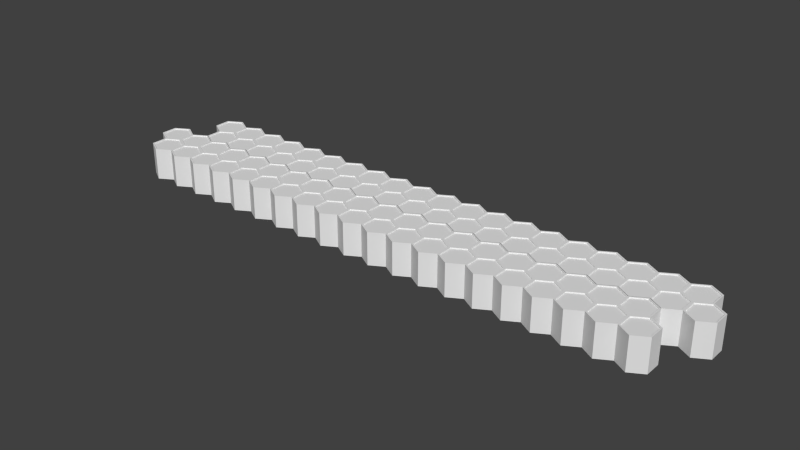 # Source: Platform.blend  (saved by Blender 2.71.0; exported with 4.5.12 LTS)
import bpy
from mathutils import Matrix  # noqa: F401  (used for matrix-valued properties, if any)

bpy.ops.wm.read_factory_settings(use_empty=True)
scene = bpy.context.scene
scene.name = 'Scene'

# ---- collections
col_collection_1 = bpy.data.collections.new('Collection 1'); scene.collection.children.link(col_collection_1)

# ---- world
world_world = bpy.data.worlds.new('World'); scene.world = world_world
world_world.color = (0.05088, 0.05088, 0.05088)
world_world.use_sun_shadow = False
world_world.sun_shadow_jitter_overblur = 0.0
world_world.cycles.sampling_method = 'MANUAL'
world_world.cycles.sample_map_resolution = 256

# ---- meshes
me_mesh_platform = bpy.data.meshes.new('mesh_platform')
me_mesh_platform.from_pydata([(-24.04, 4.86, -2.225), (-24.04, 4.86, 0.7747), (-22.74, 4.11, -2.225), (-22.74, 4.11, 0.7747), (-22.74, 2.61, -2.225), (-22.74, 2.61, 0.7747), (-24.04, 1.86, -2.225), (-24.04, 1.86, 0.7747), (-25.34, 2.61, -2.225), (-25.34, 2.61, 0.7747), (-25.34, 4.11, -2.225), (-25.34, 4.11, 0.7747), (-24.04, 4.718, 0.7747), (-22.87, 4.039, 0.7747), (-22.87, 2.681, 0.7747), (-24.04, 2.002, 0.7747), (-25.22, 2.681, 0.7747), (-25.22, 4.039, 0.7747), (-24.04, 4.718, 0.6758), (-22.87, 4.039, 0.6758), (-22.87, 2.681, 0.6758), (-24.04, 2.002, 0.6758), (-25.22, 2.681, 0.6758), (-25.22, 4.039, 0.6758), (-21.44, 4.86, -2.225), (-21.44, 4.86, 0.7747), (-20.14, 4.11, -2.225), (-20.14, 4.11, 0.7747), (-20.14, 2.61, -2.225), (-20.14, 2.61, 0.7747), (-21.44, 1.86, -2.225), (-21.44, 1.86, 0.7747), (-22.74, 2.61, -2.225), (-22.74, 2.61, 0.7747), (-22.74, 4.11, -2.225), (-22.74, 4.11, 0.7747), (-21.44, 4.718, 0.7747), (-20.27, 4.039, 0.7747), (-20.27, 2.681, 0.7747), (-21.44, 2.002, 0.7747), (-22.62, 2.681, 0.7747), (-22.62, 4.039, 0.7747), (-21.44, 4.718, 0.6758), (-20.27, 4.039, 0.6758), (-20.27, 2.681, 0.6758), (-21.44, 2.002, 0.6758), (-22.62, 2.681, 0.6758), (-22.62, 4.039, 0.6758), (-18.85, 4.86, -2.225), (-18.85, 4.86, 0.7747), (-17.55, 4.11, -2.225), (-17.55, 4.11, 0.7747), (-17.55, 2.61, -2.225), (-17.55, 2.61, 0.7747), (-18.85, 1.86, -2.225), (-18.85, 1.86, 0.7747), (-20.14, 2.61, -2.225), (-20.14, 2.61, 0.7747), (-20.14, 4.11, -2.225), (-20.14, 4.11, 0.7747), (-18.85, 4.718, 0.7747), (-17.67, 4.039, 0.7747), (-17.67, 2.681, 0.7747), (-18.85, 2.002, 0.7747), (-20.02, 2.681, 0.7747), (-20.02, 4.039, 0.7747), (-18.85, 4.718, 0.6758), (-17.67, 4.039, 0.6758), (-17.67, 2.681, 0.6758), (-18.85, 2.002, 0.6758), (-20.02, 2.681, 0.6758), (-20.02, 4.039, 0.6758), (-16.25, 4.86, -2.225), (-16.25, 4.86, 0.7747), (-14.95, 4.11, -2.225), (-14.95, 4.11, 0.7747), (-14.95, 2.61, -2.225), (-14.95, 2.61, 0.7747), (-16.25, 1.86, -2.225), (-16.25, 1.86, 0.7747), (-17.55, 2.61, -2.225), (-17.55, 2.61, 0.7747), (-17.55, 4.11, -2.225), (-17.55, 4.11, 0.7747), (-16.25, 4.718, 0.7747), (-15.07, 4.039, 0.7747), (-15.07, 2.681, 0.7747), (-16.25, 2.002, 0.7747), (-17.42, 2.681, 0.7747), (-17.42, 4.039, 0.7747), (-16.25, 4.718, 0.6758), (-15.07, 4.039, 0.6758), (-15.07, 2.681, 0.6758), (-16.25, 2.002, 0.6758), (-17.42, 2.681, 0.6758), (-17.42, 4.039, 0.6758), (-13.65, 4.86, -2.225), (-13.65, 4.86, 0.7747), (-12.35, 4.11, -2.225), (-12.35, 4.11, 0.7747), (-12.35, 2.61, -2.225), (-12.35, 2.61, 0.7747), (-13.65, 1.86, -2.225), (-13.65, 1.86, 0.7747), (-14.95, 2.61, -2.225), (-14.95, 2.61, 0.7747), (-14.95, 4.11, -2.225), (-14.95, 4.11, 0.7747), (-13.65, 4.718, 0.7747), (-12.47, 4.039, 0.7747), (-12.47, 2.681, 0.7747), (-13.65, 2.002, 0.7747), (-14.82, 2.681, 0.7747), (-14.82, 4.039, 0.7747), (-13.65, 4.718, 0.6758), (-12.47, 4.039, 0.6758), (-12.47, 2.681, 0.6758), (-13.65, 2.002, 0.6758), (-14.82, 2.681, 0.6758), (-14.82, 4.039, 0.6758), (-11.05, 4.86, -2.225), (-11.05, 4.86, 0.7747), (-9.752, 4.11, -2.225), (-9.752, 4.11, 0.7747), (-9.752, 2.61, -2.225), (-9.752, 2.61, 0.7747), (-11.05, 1.86, -2.225), (-11.05, 1.86, 0.7747), (-12.35, 2.61, -2.225), (-12.35, 2.61, 0.7747), (-12.35, 4.11, -2.225), (-12.35, 4.11, 0.7747), (-11.05, 4.718, 0.7747), (-9.875, 4.039, 0.7747), (-9.875, 2.681, 0.7747), (-11.05, 2.002, 0.7747), (-12.23, 2.681, 0.7747), (-12.23, 4.039, 0.7747), (-11.05, 4.718, 0.6758), (-9.875, 4.039, 0.6758), (-9.875, 2.681, 0.6758), (-11.05, 2.002, 0.6758), (-12.23, 2.681, 0.6758), (-12.23, 4.039, 0.6758), (-8.453, 4.86, -2.225), (-8.453, 4.86, 0.7747), (-7.154, 4.11, -2.225), (-7.154, 4.11, 0.7747), (-7.154, 2.61, -2.225), (-7.154, 2.61, 0.7747), (-8.453, 1.86, -2.225), (-8.453, 1.86, 0.7747), (-9.752, 2.61, -2.225), (-9.752, 2.61, 0.7747), (-9.752, 4.11, -2.225), (-9.752, 4.11, 0.7747), (-8.453, 4.718, 0.7747), (-7.277, 4.039, 0.7747), (-7.277, 2.681, 0.7747), (-8.453, 2.002, 0.7747), (-9.629, 2.681, 0.7747), (-9.629, 4.039, 0.7747), (-8.453, 4.718, 0.6758), (-7.277, 4.039, 0.6758), (-7.277, 2.681, 0.6758), (-8.453, 2.002, 0.6758), (-9.629, 2.681, 0.6758), (-9.629, 4.039, 0.6758), (-5.855, 4.86, -2.225), (-5.855, 4.86, 0.7747), (-4.556, 4.11, -2.225), (-4.556, 4.11, 0.7747), (-4.556, 2.61, -2.225), (-4.556, 2.61, 0.7747), (-5.855, 1.86, -2.225), (-5.855, 1.86, 0.7747), (-7.154, 2.61, -2.225), (-7.154, 2.61, 0.7747), (-7.154, 4.11, -2.225), (-7.154, 4.11, 0.7747), (-5.855, 4.718, 0.7747), (-4.679, 4.039, 0.7747), (-4.679, 2.681, 0.7747), (-5.855, 2.002, 0.7747), (-7.03, 2.681, 0.7747), (-7.03, 4.039, 0.7747), (-5.855, 4.718, 0.6758), (-4.679, 4.039, 0.6758), (-4.679, 2.681, 0.6758), (-5.855, 2.002, 0.6758), (-7.03, 2.681, 0.6758), (-7.03, 4.039, 0.6758), (-3.257, 4.86, -2.225), (-3.257, 4.86, 0.7747), (-1.958, 4.11, -2.225), (-1.958, 4.11, 0.7747), (-1.958, 2.61, -2.225), (-1.958, 2.61, 0.7747), (-3.257, 1.86, -2.225), (-3.257, 1.86, 0.7747), (-4.556, 2.61, -2.225), (-4.556, 2.61, 0.7747), (-4.556, 4.11, -2.225), (-4.556, 4.11, 0.7747), (-3.257, 4.718, 0.7747), (-2.081, 4.039, 0.7747), (-2.081, 2.681, 0.7747), (-3.257, 2.002, 0.7747), (-4.432, 2.681, 0.7747), (-4.432, 4.039, 0.7747), (-3.257, 4.718, 0.6758), (-2.081, 4.039, 0.6758), (-2.081, 2.681, 0.6758), (-3.257, 2.002, 0.6758), (-4.432, 2.681, 0.6758), (-4.432, 4.039, 0.6758), (-0.6585, 4.86, -2.225), (-0.6585, 4.86, 0.7747), (0.6405, 4.11, -2.225), (0.6405, 4.11, 0.7747), (0.6405, 2.61, -2.225), (0.6405, 2.61, 0.7747), (-0.6585, 1.86, -2.225), (-0.6585, 1.86, 0.7747), (-1.958, 2.61, -2.225), (-1.958, 2.61, 0.7747), (-1.958, 4.11, -2.225), (-1.958, 4.11, 0.7747), (-0.6585, 4.718, 0.7747), (0.5172, 4.039, 0.7747), (0.5172, 2.681, 0.7747), (-0.6585, 2.002, 0.7747), (-1.834, 2.681, 0.7747), (-1.834, 4.039, 0.7747), (-0.6585, 4.718, 0.6758), (0.5172, 4.039, 0.6758), (0.5172, 2.681, 0.6758), (-0.6585, 2.002, 0.6758), (-1.834, 2.681, 0.6758), (-1.834, 4.039, 0.6758), (1.94, 4.86, -2.225), (1.94, 4.86, 0.7747), (3.239, 4.11, -2.225), (3.239, 4.11, 0.7747), (3.239, 2.61, -2.225), (3.239, 2.61, 0.7747), (1.94, 1.86, -2.225), (1.94, 1.86, 0.7747), (0.6405, 2.61, -2.225), (0.6405, 2.61, 0.7747), (0.6405, 4.11, -2.225), (0.6405, 4.11, 0.7747), (1.94, 4.718, 0.7747), (3.115, 4.039, 0.7747), (3.115, 2.681, 0.7747), (1.94, 2.002, 0.7747), (0.7638, 2.681, 0.7747), (0.7638, 4.039, 0.7747), (1.94, 4.718, 0.6758), (3.115, 4.039, 0.6758), (3.115, 2.681, 0.6758), (1.94, 2.002, 0.6758), (0.7638, 2.681, 0.6758), (0.7638, 4.039, 0.6758), (4.538, 4.86, -2.225), (4.538, 4.86, 0.7747), (5.837, 4.11, -2.225), (5.837, 4.11, 0.7747), (5.837, 2.61, -2.225), (5.837, 2.61, 0.7747), (4.538, 1.86, -2.225), (4.538, 1.86, 0.7747), (3.239, 2.61, -2.225), (3.239, 2.61, 0.7747), (3.239, 4.11, -2.225), (3.239, 4.11, 0.7747), (4.538, 4.718, 0.7747), (5.713, 4.039, 0.7747), (5.713, 2.681, 0.7747), (4.538, 2.002, 0.7747), (3.362, 2.681, 0.7747), (3.362, 4.039, 0.7747), (4.538, 4.718, 0.6758), (5.713, 4.039, 0.6758), (5.713, 2.681, 0.6758), (4.538, 2.002, 0.6758), (3.362, 2.681, 0.6758), (3.362, 4.039, 0.6758), (7.136, 4.86, -2.225), (7.136, 4.86, 0.7747), (8.435, 4.11, -2.225), (8.435, 4.11, 0.7747), (8.435, 2.61, -2.225), (8.435, 2.61, 0.7747), (7.136, 1.86, -2.225), (7.136, 1.86, 0.7747), (5.837, 2.61, -2.225), (5.837, 2.61, 0.7747), (5.837, 4.11, -2.225), (5.837, 4.11, 0.7747), (7.136, 4.718, 0.7747), (8.311, 4.039, 0.7747), (8.311, 2.681, 0.7747), (7.136, 2.002, 0.7747), (5.96, 2.681, 0.7747), (5.96, 4.039, 0.7747), (7.136, 4.718, 0.6758), (8.311, 4.039, 0.6758), (8.311, 2.681, 0.6758), (7.136, 2.002, 0.6758), (5.96, 2.681, 0.6758), (5.96, 4.039, 0.6758), (9.734, 4.86, -2.225), (9.734, 4.86, 0.7747), (11.03, 4.11, -2.225), (11.03, 4.11, 0.7747), (11.03, 2.61, -2.225), (11.03, 2.61, 0.7747), (9.734, 1.86, -2.225), (9.734, 1.86, 0.7747), (8.435, 2.61, -2.225), (8.435, 2.61, 0.7747), (8.435, 4.11, -2.225), (8.435, 4.11, 0.7747), (9.734, 4.718, 0.7747), (10.91, 4.039, 0.7747), (10.91, 2.681, 0.7747), (9.734, 2.002, 0.7747), (8.558, 2.681, 0.7747), (8.558, 4.039, 0.7747), (9.734, 4.718, 0.6758), (10.91, 4.039, 0.6758), (10.91, 2.681, 0.6758), (9.734, 2.002, 0.6758), (8.558, 2.681, 0.6758), (8.558, 4.039, 0.6758), (12.33, 4.86, -2.225), (12.33, 4.86, 0.7747), (13.63, 4.11, -2.225), (13.63, 4.11, 0.7747), (13.63, 2.61, -2.225), (13.63, 2.61, 0.7747), (12.33, 1.86, -2.225), (12.33, 1.86, 0.7747), (11.03, 2.61, -2.225), (11.03, 2.61, 0.7747), (11.03, 4.11, -2.225), (11.03, 4.11, 0.7747), (12.33, 4.718, 0.7747), (13.51, 4.039, 0.7747), (13.51, 2.681, 0.7747), (12.33, 2.002, 0.7747), (11.16, 2.681, 0.7747), (11.16, 4.039, 0.7747), (12.33, 4.718, 0.6758), (13.51, 4.039, 0.6758), (13.51, 2.681, 0.6758), (12.33, 2.002, 0.6758), (11.16, 2.681, 0.6758), (11.16, 4.039, 0.6758), (14.93, 4.86, -2.225), (14.93, 4.86, 0.7747), (16.23, 4.11, -2.225), (16.23, 4.11, 0.7747), (16.23, 2.61, -2.225), (16.23, 2.61, 0.7747), (14.93, 1.86, -2.225), (14.93, 1.86, 0.7747), (13.63, 2.61, -2.225), (13.63, 2.61, 0.7747), (13.63, 4.11, -2.225), (13.63, 4.11, 0.7747), (14.93, 4.718, 0.7747), (16.11, 4.039, 0.7747), (16.11, 2.681, 0.7747), (14.93, 2.002, 0.7747), (13.75, 2.681, 0.7747), (13.75, 4.039, 0.7747), (14.93, 4.718, 0.6758), (16.11, 4.039, 0.6758), (16.11, 2.681, 0.6758), (14.93, 2.002, 0.6758), (13.75, 2.681, 0.6758), (13.75, 4.039, 0.6758), (17.53, 4.86, -2.225), (17.53, 4.86, 0.7747), (18.83, 4.11, -2.225), (18.83, 4.11, 0.7747), (18.83, 2.61, -2.225), (18.83, 2.61, 0.7747), (17.53, 1.86, -2.225), (17.53, 1.86, 0.7747), (16.23, 2.61, -2.225), (16.23, 2.61, 0.7747), (16.23, 4.11, -2.225), (16.23, 4.11, 0.7747), (17.53, 4.718, 0.7747), (18.7, 4.039, 0.7747), (18.7, 2.681, 0.7747), (17.53, 2.002, 0.7747), (16.35, 2.681, 0.7747), (16.35, 4.039, 0.7747), (17.53, 4.718, 0.6758), (18.7, 4.039, 0.6758), (18.7, 2.681, 0.6758), (17.53, 2.002, 0.6758), (16.35, 2.681, 0.6758), (16.35, 4.039, 0.6758), (20.13, 4.86, -2.225), (20.13, 4.86, 0.7747), (21.43, 4.11, -2.225), (21.43, 4.11, 0.7747), (21.43, 2.61, -2.225), (21.43, 2.61, 0.7747), (20.13, 1.86, -2.225), (20.13, 1.86, 0.7747), (18.83, 2.61, -2.225), (18.83, 2.61, 0.7747), (18.83, 4.11, -2.225), (18.83, 4.11, 0.7747), (20.13, 4.718, 0.7747), (21.3, 4.039, 0.7747), (21.3, 2.681, 0.7747), (20.13, 2.002, 0.7747), (18.95, 2.681, 0.7747), (18.95, 4.039, 0.7747), (20.13, 4.718, 0.6758), (21.3, 4.039, 0.6758), (21.3, 2.681, 0.6758), (20.13, 2.002, 0.6758), (18.95, 2.681, 0.6758), (18.95, 4.039, 0.6758), (22.72, 4.86, -2.225), (22.72, 4.86, 0.7747), (24.02, 4.11, -2.225), (24.02, 4.11, 0.7747), (24.02, 2.61, -2.225), (24.02, 2.61, 0.7747), (22.72, 1.86, -2.225), (22.72, 1.86, 0.7747), (21.43, 2.61, -2.225), (21.43, 2.61, 0.7747), (21.43, 4.11, -2.225), (21.43, 4.11, 0.7747), (22.72, 4.718, 0.7747), (23.9, 4.039, 0.7747), (23.9, 2.681, 0.7747), (22.72, 2.002, 0.7747), (21.55, 2.681, 0.7747), (21.55, 4.039, 0.7747), (22.72, 4.718, 0.6758), (23.9, 4.039, 0.6758), (23.9, 2.681, 0.6758), (22.72, 2.002, 0.6758), (21.55, 2.681, 0.6758), (21.55, 4.039, 0.6758), (25.32, 4.86, -2.225), (25.32, 4.86, 0.7747), (26.62, 4.11, -2.225), (26.62, 4.11, 0.7747), (26.62, 2.61, -2.225), (26.62, 2.61, 0.7747), (25.32, 1.86, -2.225), (25.32, 1.86, 0.7747), (24.02, 2.61, -2.225), (24.02, 2.61, 0.7747), (24.02, 4.11, -2.225), (24.02, 4.11, 0.7747), (25.32, 4.718, 0.7747), (26.5, 4.039, 0.7747), (26.5, 2.681, 0.7747), (25.32, 2.002, 0.7747), (24.15, 2.681, 0.7747), (24.15, 4.039, 0.7747), (25.32, 4.718, 0.6758), (26.5, 4.039, 0.6758), (26.5, 2.681, 0.6758), (25.32, 2.002, 0.6758), (24.15, 2.681, 0.6758), (24.15, 4.039, 0.6758), (-22.74, 2.61, -2.225), (-22.74, 2.61, 0.7747), (-21.44, 1.86, -2.225), (-21.44, 1.86, 0.7747), (-21.44, 0.36, -2.225), (-21.44, 0.36, 0.7747), (-22.74, -0.39, -2.225), (-22.74, -0.39, 0.7747), (-24.04, 0.36, -2.225), (-24.04, 0.36, 0.7747), (-24.04, 1.86, -2.225), (-24.04, 1.86, 0.7747), (-22.74, 2.468, 0.7747), (-21.57, 1.789, 0.7747), (-21.57, 0.4312, 0.7747), (-22.74, -0.2476, 0.7747), (-23.92, 0.4312, 0.7747), (-23.92, 1.789, 0.7747), (-22.74, 2.468, 0.6758), (-21.57, 1.789, 0.6758), (-21.57, 0.4312, 0.6758), (-22.74, -0.2476, 0.6758), (-23.92, 0.4312, 0.6758), (-23.92, 1.789, 0.6758), (-20.14, 2.61, -2.225), (-20.14, 2.61, 0.7747), (-18.85, 1.86, -2.225), (-18.85, 1.86, 0.7747), (-18.85, 0.36, -2.225), (-18.85, 0.36, 0.7747), (-20.14, -0.39, -2.225), (-20.14, -0.39, 0.7747), (-21.44, 0.36, -2.225), (-21.44, 0.36, 0.7747), (-21.44, 1.86, -2.225), (-21.44, 1.86, 0.7747), (-20.14, 2.468, 0.7747), (-18.97, 1.789, 0.7747), (-18.97, 0.4312, 0.7747), (-20.14, -0.2476, 0.7747), (-21.32, 0.4312, 0.7747), (-21.32, 1.789, 0.7747), (-20.14, 2.468, 0.6758), (-18.97, 1.789, 0.6758), (-18.97, 0.4312, 0.6758), (-20.14, -0.2476, 0.6758), (-21.32, 0.4312, 0.6758), (-21.32, 1.789, 0.6758), (-17.55, 2.61, -2.225), (-17.55, 2.61, 0.7747), (-16.25, 1.86, -2.225), (-16.25, 1.86, 0.7747), (-16.25, 0.36, -2.225), (-16.25, 0.36, 0.7747), (-17.55, -0.39, -2.225), (-17.55, -0.39, 0.7747), (-18.85, 0.36, -2.225), (-18.85, 0.36, 0.7747), (-18.85, 1.86, -2.225), (-18.85, 1.86, 0.7747), (-17.55, 2.468, 0.7747), (-16.37, 1.789, 0.7747), (-16.37, 0.4312, 0.7747), (-17.55, -0.2476, 0.7747), (-18.72, 0.4312, 0.7747), (-18.72, 1.789, 0.7747), (-17.55, 2.468, 0.6758), (-16.37, 1.789, 0.6758), (-16.37, 0.4312, 0.6758), (-17.55, -0.2476, 0.6758), (-18.72, 0.4312, 0.6758), (-18.72, 1.789, 0.6758), (-14.95, 2.61, -2.225), (-14.95, 2.61, 0.7747), (-13.65, 1.86, -2.225), (-13.65, 1.86, 0.7747), (-13.65, 0.36, -2.225), (-13.65, 0.36, 0.7747), (-14.95, -0.39, -2.225), (-14.95, -0.39, 0.7747), (-16.25, 0.36, -2.225), (-16.25, 0.36, 0.7747), (-16.25, 1.86, -2.225), (-16.25, 1.86, 0.7747), (-14.95, 2.468, 0.7747), (-13.77, 1.789, 0.7747), (-13.77, 0.4312, 0.7747), (-14.95, -0.2476, 0.7747), (-16.12, 0.4312, 0.7747), (-16.12, 1.789, 0.7747), (-14.95, 2.468, 0.6758), (-13.77, 1.789, 0.6758), (-13.77, 0.4312, 0.6758), (-14.95, -0.2476, 0.6758), (-16.12, 0.4312, 0.6758), (-16.12, 1.789, 0.6758), (-12.35, 2.61, -2.225), (-12.35, 2.61, 0.7747), (-11.05, 1.86, -2.225), (-11.05, 1.86, 0.7747), (-11.05, 0.36, -2.225), (-11.05, 0.36, 0.7747), (-12.35, -0.39, -2.225), (-12.35, -0.39, 0.7747), (-13.65, 0.36, -2.225), (-13.65, 0.36, 0.7747), (-13.65, 1.86, -2.225), (-13.65, 1.86, 0.7747), (-12.35, 2.468, 0.7747), (-11.17, 1.789, 0.7747), (-11.17, 0.4312, 0.7747), (-12.35, -0.2476, 0.7747), (-13.53, 0.4312, 0.7747), (-13.53, 1.789, 0.7747), (-12.35, 2.468, 0.6758), (-11.17, 1.789, 0.6758), (-11.17, 0.4312, 0.6758), (-12.35, -0.2476, 0.6758), (-13.53, 0.4312, 0.6758), (-13.53, 1.789, 0.6758), (-9.752, 2.61, -2.225), (-9.752, 2.61, 0.7747), (-8.453, 1.86, -2.225), (-8.453, 1.86, 0.7747), (-8.453, 0.36, -2.225), (-8.453, 0.36, 0.7747), (-9.752, -0.39, -2.225), (-9.752, -0.39, 0.7747), (-11.05, 0.36, -2.225), (-11.05, 0.36, 0.7747), (-11.05, 1.86, -2.225), (-11.05, 1.86, 0.7747), (-9.752, 2.468, 0.7747), (-8.576, 1.789, 0.7747), (-8.576, 0.4312, 0.7747), (-9.752, -0.2476, 0.7747), (-10.93, 0.4312, 0.7747), (-10.93, 1.789, 0.7747), (-9.752, 2.468, 0.6758), (-8.576, 1.789, 0.6758), (-8.576, 0.4312, 0.6758), (-9.752, -0.2476, 0.6758), (-10.93, 0.4312, 0.6758), (-10.93, 1.789, 0.6758), (-7.154, 2.61, -2.225), (-7.154, 2.61, 0.7747), (-5.855, 1.86, -2.225), (-5.855, 1.86, 0.7747), (-5.855, 0.36, -2.225), (-5.855, 0.36, 0.7747), (-7.154, -0.39, -2.225), (-7.154, -0.39, 0.7747), (-8.453, 0.36, -2.225), (-8.453, 0.36, 0.7747), (-8.453, 1.86, -2.225), (-8.453, 1.86, 0.7747), (-7.154, 2.468, 0.7747), (-5.978, 1.789, 0.7747), (-5.978, 0.4312, 0.7747), (-7.154, -0.2476, 0.7747), (-8.33, 0.4312, 0.7747), (-8.33, 1.789, 0.7747), (-7.154, 2.468, 0.6758), (-5.978, 1.789, 0.6758), (-5.978, 0.4312, 0.6758), (-7.154, -0.2476, 0.6758), (-8.33, 0.4312, 0.6758), (-8.33, 1.789, 0.6758), (-4.556, 2.61, -2.225), (-4.556, 2.61, 0.7747), (-3.257, 1.86, -2.225), (-3.257, 1.86, 0.7747), (-3.257, 0.36, -2.225), (-3.257, 0.36, 0.7747), (-4.556, -0.39, -2.225), (-4.556, -0.39, 0.7747), (-5.855, 0.36, -2.225), (-5.855, 0.36, 0.7747), (-5.855, 1.86, -2.225), (-5.855, 1.86, 0.7747), (-4.556, 2.468, 0.7747), (-3.38, 1.789, 0.7747), (-3.38, 0.4312, 0.7747), (-4.556, -0.2476, 0.7747), (-5.731, 0.4312, 0.7747), (-5.731, 1.789, 0.7747), (-4.556, 2.468, 0.6758), (-3.38, 1.789, 0.6758), (-3.38, 0.4312, 0.6758), (-4.556, -0.2476, 0.6758), (-5.731, 0.4312, 0.6758), (-5.731, 1.789, 0.6758), (-1.958, 2.61, -2.225), (-1.958, 2.61, 0.7747), (-0.6586, 1.86, -2.225), (-0.6586, 1.86, 0.7747), (-0.6586, 0.36, -2.225), (-0.6586, 0.36, 0.7747), (-1.958, -0.39, -2.225), (-1.958, -0.39, 0.7747), (-3.257, 0.36, -2.225), (-3.257, 0.36, 0.7747), (-3.257, 1.86, -2.225), (-3.257, 1.86, 0.7747), (-1.958, 2.468, 0.7747), (-0.7819, 1.789, 0.7747), (-0.7819, 0.4312, 0.7747), (-1.958, -0.2476, 0.7747), (-3.133, 0.4312, 0.7747), (-3.133, 1.789, 0.7747), (-1.958, 2.468, 0.6758), (-0.7819, 1.789, 0.6758), (-0.7819, 0.4312, 0.6758), (-1.958, -0.2476, 0.6758), (-3.133, 0.4312, 0.6758), (-3.133, 1.789, 0.6758), (0.6405, 2.61, -2.225), (0.6405, 2.61, 0.7747), (1.939, 1.86, -2.225), (1.939, 1.86, 0.7747), (1.939, 0.36, -2.225), (1.939, 0.36, 0.7747), (0.6405, -0.39, -2.225), (0.6405, -0.39, 0.7747), (-0.6586, 0.36, -2.225), (-0.6586, 0.36, 0.7747), (-0.6586, 1.86, -2.225), (-0.6586, 1.86, 0.7747), (0.6405, 2.468, 0.7747), (1.816, 1.789, 0.7747), (1.816, 0.4312, 0.7747), (0.6405, -0.2476, 0.7747), (-0.5353, 0.4312, 0.7747), (-0.5353, 1.789, 0.7747), (0.6405, 2.468, 0.6758), (1.816, 1.789, 0.6758), (1.816, 0.4312, 0.6758), (0.6405, -0.2476, 0.6758), (-0.5353, 0.4312, 0.6758), (-0.5353, 1.789, 0.6758), (3.239, 2.61, -2.225), (3.239, 2.61, 0.7747), (4.538, 1.86, -2.225), (4.538, 1.86, 0.7747), (4.538, 0.36, -2.225), (4.538, 0.36, 0.7747), (3.239, -0.39, -2.225), (3.239, -0.39, 0.7747), (1.939, 0.36, -2.225), (1.939, 0.36, 0.7747), (1.939, 1.86, -2.225), (1.939, 1.86, 0.7747), (3.239, 2.468, 0.7747), (4.414, 1.789, 0.7747), (4.414, 0.4312, 0.7747), (3.239, -0.2476, 0.7747), (2.063, 0.4312, 0.7747), (2.063, 1.789, 0.7747), (3.239, 2.468, 0.6758), (4.414, 1.789, 0.6758), (4.414, 0.4312, 0.6758), (3.239, -0.2476, 0.6758), (2.063, 0.4312, 0.6758), (2.063, 1.789, 0.6758), (5.837, 2.61, -2.225), (5.837, 2.61, 0.7747), (7.136, 1.86, -2.225), (7.136, 1.86, 0.7747), (7.136, 0.36, -2.225), (7.136, 0.36, 0.7747), (5.837, -0.39, -2.225), (5.837, -0.39, 0.7747), (4.538, 0.36, -2.225), (4.538, 0.36, 0.7747), (4.538, 1.86, -2.225), (4.538, 1.86, 0.7747), (5.837, 2.468, 0.7747), (7.012, 1.789, 0.7747), (7.012, 0.4312, 0.7747), (5.837, -0.2476, 0.7747), (4.661, 0.4312, 0.7747), (4.661, 1.789, 0.7747), (5.837, 2.468, 0.6758), (7.012, 1.789, 0.6758), (7.012, 0.4312, 0.6758), (5.837, -0.2476, 0.6758), (4.661, 0.4312, 0.6758), (4.661, 1.789, 0.6758), (8.435, 2.61, -2.225), (8.435, 2.61, 0.7747), (9.734, 1.86, -2.225), (9.734, 1.86, 0.7747), (9.734, 0.36, -2.225), (9.734, 0.36, 0.7747), (8.435, -0.39, -2.225), (8.435, -0.39, 0.7747), (7.136, 0.36, -2.225), (7.136, 0.36, 0.7747), (7.136, 1.86, -2.225), (7.136, 1.86, 0.7747), (8.435, 2.468, 0.7747), (9.61, 1.789, 0.7747), (9.61, 0.4312, 0.7747), (8.435, -0.2476, 0.7747), (7.259, 0.4312, 0.7747), (7.259, 1.789, 0.7747), (8.435, 2.468, 0.6758), (9.61, 1.789, 0.6758), (9.61, 0.4312, 0.6758), (8.435, -0.2476, 0.6758), (7.259, 0.4312, 0.6758), (7.259, 1.789, 0.6758), (11.03, 2.61, -2.225), (11.03, 2.61, 0.7747), (12.33, 1.86, -2.225), (12.33, 1.86, 0.7747), (12.33, 0.36, -2.225), (12.33, 0.36, 0.7747), (11.03, -0.39, -2.225), (11.03, -0.39, 0.7747), (9.734, 0.36, -2.225), (9.734, 0.36, 0.7747), (9.734, 1.86, -2.225), (9.734, 1.86, 0.7747), (11.03, 2.468, 0.7747), (12.21, 1.789, 0.7747), (12.21, 0.4312, 0.7747), (11.03, -0.2476, 0.7747), (9.857, 0.4312, 0.7747), (9.857, 1.789, 0.7747), (11.03, 2.468, 0.6758), (12.21, 1.789, 0.6758), (12.21, 0.4312, 0.6758), (11.03, -0.2476, 0.6758), (9.857, 0.4312, 0.6758), (9.857, 1.789, 0.6758), (13.63, 2.61, -2.225), (13.63, 2.61, 0.7747), (14.93, 1.86, -2.225), (14.93, 1.86, 0.7747), (14.93, 0.36, -2.225), (14.93, 0.36, 0.7747), (13.63, -0.39, -2.225), (13.63, -0.39, 0.7747), (12.33, 0.36, -2.225), (12.33, 0.36, 0.7747), (12.33, 1.86, -2.225), (12.33, 1.86, 0.7747), (13.63, 2.468, 0.7747), (14.81, 1.789, 0.7747), (14.81, 0.4312, 0.7747), (13.63, -0.2476, 0.7747), (12.46, 0.4312, 0.7747), (12.46, 1.789, 0.7747), (13.63, 2.468, 0.6758), (14.81, 1.789, 0.6758), (14.81, 0.4312, 0.6758), (13.63, -0.2476, 0.6758), (12.46, 0.4312, 0.6758), (12.46, 1.789, 0.6758), (16.23, 2.61, -2.225), (16.23, 2.61, 0.7747), (17.53, 1.86, -2.225), (17.53, 1.86, 0.7747), (17.53, 0.36, -2.225), (17.53, 0.36, 0.7747), (16.23, -0.39, -2.225), (16.23, -0.39, 0.7747), (14.93, 0.36, -2.225), (14.93, 0.36, 0.7747), (14.93, 1.86, -2.225), (14.93, 1.86, 0.7747), (16.23, 2.468, 0.7747), (17.4, 1.789, 0.7747), (17.4, 0.4312, 0.7747), (16.23, -0.2476, 0.7747), (15.05, 0.4312, 0.7747), (15.05, 1.789, 0.7747), (16.23, 2.468, 0.6758), (17.4, 1.789, 0.6758), (17.4, 0.4312, 0.6758), (16.23, -0.2476, 0.6758), (15.05, 0.4312, 0.6758), (15.05, 1.789, 0.6758), (18.83, 2.61, -2.225), (18.83, 2.61, 0.7747), (20.13, 1.86, -2.225), (20.13, 1.86, 0.7747), (20.13, 0.36, -2.225), (20.13, 0.36, 0.7747), (18.83, -0.39, -2.225), (18.83, -0.39, 0.7747), (17.53, 0.36, -2.225), (17.53, 0.36, 0.7747), (17.53, 1.86, -2.225), (17.53, 1.86, 0.7747), (18.83, 2.468, 0.7747), (20.0, 1.789, 0.7747), (20.0, 0.4312, 0.7747), (18.83, -0.2476, 0.7747), (17.65, 0.4312, 0.7747), (17.65, 1.789, 0.7747), (18.83, 2.468, 0.6758), (20.0, 1.789, 0.6758), (20.0, 0.4312, 0.6758), (18.83, -0.2476, 0.6758), (17.65, 0.4312, 0.6758), (17.65, 1.789, 0.6758), (21.43, 2.61, -2.225), (21.43, 2.61, 0.7747), (22.72, 1.86, -2.225), (22.72, 1.86, 0.7747), (22.72, 0.36, -2.225), (22.72, 0.36, 0.7747), (21.43, -0.39, -2.225), (21.43, -0.39, 0.7747), (20.13, 0.36, -2.225), (20.13, 0.36, 0.7747), (20.13, 1.86, -2.225), (20.13, 1.86, 0.7747), (21.43, 2.468, 0.7747), (22.6, 1.789, 0.7747), (22.6, 0.4312, 0.7747), (21.43, -0.2476, 0.7747), (20.25, 0.4312, 0.7747), (20.25, 1.789, 0.7747), (21.43, 2.468, 0.6758), (22.6, 1.789, 0.6758), (22.6, 0.4312, 0.6758), (21.43, -0.2476, 0.6758), (20.25, 0.4312, 0.6758), (20.25, 1.789, 0.6758), (24.02, 2.61, -2.225), (24.02, 2.61, 0.7747), (25.32, 1.86, -2.225), (25.32, 1.86, 0.7747), (25.32, 0.36, -2.225), (25.32, 0.36, 0.7747), (24.02, -0.39, -2.225), (24.02, -0.39, 0.7747), (22.72, 0.36, -2.225), (22.72, 0.36, 0.7747), (22.72, 1.86, -2.225), (22.72, 1.86, 0.7747), (24.02, 2.468, 0.7747), (25.2, 1.789, 0.7747), (25.2, 0.4312, 0.7747), (24.02, -0.2476, 0.7747), (22.85, 0.4312, 0.7747), (22.85, 1.789, 0.7747), (24.02, 2.468, 0.6758), (25.2, 1.789, 0.6758), (25.2, 0.4312, 0.6758), (24.02, -0.2476, 0.6758), (22.85, 0.4312, 0.6758), (22.85, 1.789, 0.6758), (26.62, 2.61, -2.225), (26.62, 2.61, 0.7747), (27.92, 1.86, -2.225), (27.92, 1.86, 0.7747), (27.92, 0.36, -2.225), (27.92, 0.36, 0.7747), (26.62, -0.39, -2.225), (26.62, -0.39, 0.7747), (25.32, 0.36, -2.225), (25.32, 0.36, 0.7747), (25.32, 1.86, -2.225), (25.32, 1.86, 0.7747), (26.62, 2.468, 0.7747), (27.8, 1.789, 0.7747), (27.8, 0.4312, 0.7747), (26.62, -0.2476, 0.7747), (25.45, 0.4312, 0.7747), (25.45, 1.789, 0.7747), (26.62, 2.468, 0.6758), (27.8, 1.789, 0.6758), (27.8, 0.4312, 0.6758), (26.62, -0.2476, 0.6758), (25.45, 0.4312, 0.6758), (25.45, 1.789, 0.6758), (-26.62, 0.39, -2.225), (-26.62, 0.39, 0.7747), (-25.32, -0.36, -2.225), (-25.32, -0.36, 0.7747), (-25.32, -1.86, -2.225), (-25.32, -1.86, 0.7747), (-26.62, -2.61, -2.225), (-26.62, -2.61, 0.7747), (-27.92, -1.86, -2.225), (-27.92, -1.86, 0.7747), (-27.92, -0.36, -2.225), (-27.92, -0.36, 0.7747), (-26.62, 0.2476, 0.7747), (-25.45, -0.4312, 0.7747), (-25.45, -1.789, 0.7747), (-26.62, -2.468, 0.7747), (-27.8, -1.789, 0.7747), (-27.8, -0.4312, 0.7747), (-26.62, 0.2476, 0.6758), (-25.45, -0.4312, 0.6758), (-25.45, -1.789, 0.6758), (-26.62, -2.468, 0.6758), (-27.8, -1.789, 0.6758), (-27.8, -0.4312, 0.6758), (-24.02, 0.39, -2.225), (-24.02, 0.39, 0.7747), (-22.72, -0.36, -2.225), (-22.72, -0.36, 0.7747), (-22.72, -1.86, -2.225), (-22.72, -1.86, 0.7747), (-24.02, -2.61, -2.225), (-24.02, -2.61, 0.7747), (-25.32, -1.86, -2.225), (-25.32, -1.86, 0.7747), (-25.32, -0.36, -2.225), (-25.32, -0.36, 0.7747), (-24.02, 0.2476, 0.7747), (-22.85, -0.4312, 0.7747), (-22.85, -1.789, 0.7747), (-24.02, -2.468, 0.7747), (-25.2, -1.789, 0.7747), (-25.2, -0.4312, 0.7747), (-24.02, 0.2476, 0.6758), (-22.85, -0.4312, 0.6758), (-22.85, -1.789, 0.6758), (-24.02, -2.468, 0.6758), (-25.2, -1.789, 0.6758), (-25.2, -0.4312, 0.6758), (-21.43, 0.39, -2.225), (-21.43, 0.39, 0.7747), (-20.13, -0.36, -2.225), (-20.13, -0.36, 0.7747), (-20.13, -1.86, -2.225), (-20.13, -1.86, 0.7747), (-21.43, -2.61, -2.225), (-21.43, -2.61, 0.7747), (-22.72, -1.86, -2.225), (-22.72, -1.86, 0.7747), (-22.72, -0.36, -2.225), (-22.72, -0.36, 0.7747), (-21.43, 0.2476, 0.7747), (-20.25, -0.4312, 0.7747), (-20.25, -1.789, 0.7747), (-21.43, -2.468, 0.7747), (-22.6, -1.789, 0.7747), (-22.6, -0.4312, 0.7747), (-21.43, 0.2476, 0.6758), (-20.25, -0.4312, 0.6758), (-20.25, -1.789, 0.6758), (-21.43, -2.468, 0.6758), (-22.6, -1.789, 0.6758), (-22.6, -0.4312, 0.6758), (-18.83, 0.39, -2.225), (-18.83, 0.39, 0.7747), (-17.53, -0.36, -2.225), (-17.53, -0.36, 0.7747), (-17.53, -1.86, -2.225), (-17.53, -1.86, 0.7747), (-18.83, -2.61, -2.225), (-18.83, -2.61, 0.7747), (-20.13, -1.86, -2.225), (-20.13, -1.86, 0.7747), (-20.13, -0.36, -2.225), (-20.13, -0.36, 0.7747), (-18.83, 0.2476, 0.7747), (-17.65, -0.4312, 0.7747), (-17.65, -1.789, 0.7747), (-18.83, -2.468, 0.7747), (-20.0, -1.789, 0.7747), (-20.0, -0.4312, 0.7747), (-18.83, 0.2476, 0.6758), (-17.65, -0.4312, 0.6758), (-17.65, -1.789, 0.6758), (-18.83, -2.468, 0.6758), (-20.0, -1.789, 0.6758), (-20.0, -0.4312, 0.6758), (-16.23, 0.39, -2.225), (-16.23, 0.39, 0.7747), (-14.93, -0.36, -2.225), (-14.93, -0.36, 0.7747), (-14.93, -1.86, -2.225), (-14.93, -1.86, 0.7747), (-16.23, -2.61, -2.225), (-16.23, -2.61, 0.7747), (-17.53, -1.86, -2.225), (-17.53, -1.86, 0.7747), (-17.53, -0.36, -2.225), (-17.53, -0.36, 0.7747), (-16.23, 0.2476, 0.7747), (-15.05, -0.4312, 0.7747), (-15.05, -1.789, 0.7747), (-16.23, -2.468, 0.7747), (-17.4, -1.789, 0.7747), (-17.4, -0.4312, 0.7747), (-16.23, 0.2476, 0.6758), (-15.05, -0.4312, 0.6758), (-15.05, -1.789, 0.6758), (-16.23, -2.468, 0.6758), (-17.4, -1.789, 0.6758), (-17.4, -0.4312, 0.6758), (-13.63, 0.39, -2.225), (-13.63, 0.39, 0.7747), (-12.33, -0.36, -2.225), (-12.33, -0.36, 0.7747), (-12.33, -1.86, -2.225), (-12.33, -1.86, 0.7747), (-13.63, -2.61, -2.225), (-13.63, -2.61, 0.7747), (-14.93, -1.86, -2.225), (-14.93, -1.86, 0.7747), (-14.93, -0.36, -2.225), (-14.93, -0.36, 0.7747), (-13.63, 0.2476, 0.7747), (-12.46, -0.4312, 0.7747), (-12.46, -1.789, 0.7747), (-13.63, -2.468, 0.7747), (-14.81, -1.789, 0.7747), (-14.81, -0.4312, 0.7747), (-13.63, 0.2476, 0.6758), (-12.46, -0.4312, 0.6758), (-12.46, -1.789, 0.6758), (-13.63, -2.468, 0.6758), (-14.81, -1.789, 0.6758), (-14.81, -0.4312, 0.6758), (-11.03, 0.39, -2.225), (-11.03, 0.39, 0.7747), (-9.734, -0.36, -2.225), (-9.734, -0.36, 0.7747), (-9.734, -1.86, -2.225), (-9.734, -1.86, 0.7747), (-11.03, -2.61, -2.225), (-11.03, -2.61, 0.7747), (-12.33, -1.86, -2.225), (-12.33, -1.86, 0.7747), (-12.33, -0.36, -2.225), (-12.33, -0.36, 0.7747), (-11.03, 0.2476, 0.7747), (-9.857, -0.4312, 0.7747), (-9.857, -1.789, 0.7747), (-11.03, -2.468, 0.7747), (-12.21, -1.789, 0.7747), (-12.21, -0.4312, 0.7747), (-11.03, 0.2476, 0.6758), (-9.857, -0.4312, 0.6758), (-9.857, -1.789, 0.6758), (-11.03, -2.468, 0.6758), (-12.21, -1.789, 0.6758), (-12.21, -0.4312, 0.6758), (-8.435, 0.39, -2.225), (-8.435, 0.39, 0.7747), (-7.136, -0.36, -2.225), (-7.136, -0.36, 0.7747), (-7.136, -1.86, -2.225), (-7.136, -1.86, 0.7747), (-8.435, -2.61, -2.225), (-8.435, -2.61, 0.7747), (-9.734, -1.86, -2.225), (-9.734, -1.86, 0.7747), (-9.734, -0.36, -2.225), (-9.734, -0.36, 0.7747), (-8.435, 0.2476, 0.7747), (-7.259, -0.4312, 0.7747), (-7.259, -1.789, 0.7747), (-8.435, -2.468, 0.7747), (-9.61, -1.789, 0.7747), (-9.61, -0.4312, 0.7747), (-8.435, 0.2476, 0.6758), (-7.259, -0.4312, 0.6758), (-7.259, -1.789, 0.6758), (-8.435, -2.468, 0.6758), (-9.61, -1.789, 0.6758), (-9.61, -0.4312, 0.6758), (-5.837, 0.39, -2.225), (-5.837, 0.39, 0.7747), (-4.538, -0.36, -2.225), (-4.538, -0.36, 0.7747), (-4.538, -1.86, -2.225), (-4.538, -1.86, 0.7747), (-5.837, -2.61, -2.225), (-5.837, -2.61, 0.7747), (-7.136, -1.86, -2.225), (-7.136, -1.86, 0.7747), (-7.136, -0.36, -2.225), (-7.136, -0.36, 0.7747), (-5.837, 0.2476, 0.7747), (-4.661, -0.4312, 0.7747), (-4.661, -1.789, 0.7747), (-5.837, -2.468, 0.7747), (-7.012, -1.789, 0.7747), (-7.012, -0.4312, 0.7747), (-5.837, 0.2476, 0.6758), (-4.661, -0.4312, 0.6758), (-4.661, -1.789, 0.6758), (-5.837, -2.468, 0.6758), (-7.012, -1.789, 0.6758), (-7.012, -0.4312, 0.6758), (-3.239, 0.39, -2.225), (-3.239, 0.39, 0.7747), (-1.94, -0.36, -2.225), (-1.94, -0.36, 0.7747), (-1.94, -1.86, -2.225), (-1.94, -1.86, 0.7747), (-3.239, -2.61, -2.225), (-3.239, -2.61, 0.7747), (-4.538, -1.86, -2.225), (-4.538, -1.86, 0.7747), (-4.538, -0.36, -2.225), (-4.538, -0.36, 0.7747), (-3.239, 0.2476, 0.7747), (-2.063, -0.4312, 0.7747), (-2.063, -1.789, 0.7747), (-3.239, -2.468, 0.7747), (-4.414, -1.789, 0.7747), (-4.414, -0.4312, 0.7747), (-3.239, 0.2476, 0.6758), (-2.063, -0.4312, 0.6758), (-2.063, -1.789, 0.6758), (-3.239, -2.468, 0.6758), (-4.414, -1.789, 0.6758), (-4.414, -0.4312, 0.6758), (-0.6405, 0.39, -2.225), (-0.6405, 0.39, 0.7747), (0.6586, -0.36, -2.225), (0.6586, -0.36, 0.7747), (0.6586, -1.86, -2.225), (0.6586, -1.86, 0.7747), (-0.6405, -2.61, -2.225), (-0.6405, -2.61, 0.7747), (-1.94, -1.86, -2.225), (-1.94, -1.86, 0.7747), (-1.94, -0.36, -2.225), (-1.94, -0.36, 0.7747), (-0.6405, 0.2476, 0.7747), (0.5353, -0.4312, 0.7747), (0.5353, -1.789, 0.7747), (-0.6405, -2.468, 0.7747), (-1.816, -1.789, 0.7747), (-1.816, -0.4312, 0.7747), (-0.6405, 0.2476, 0.6758), (0.5353, -0.4312, 0.6758), (0.5353, -1.789, 0.6758), (-0.6405, -2.468, 0.6758), (-1.816, -1.789, 0.6758), (-1.816, -0.4312, 0.6758), (1.958, 0.39, -2.225), (1.958, 0.39, 0.7747), (3.257, -0.36, -2.225), (3.257, -0.36, 0.7747), (3.257, -1.86, -2.225), (3.257, -1.86, 0.7747), (1.958, -2.61, -2.225), (1.958, -2.61, 0.7747), (0.6586, -1.86, -2.225), (0.6586, -1.86, 0.7747), (0.6586, -0.36, -2.225), (0.6586, -0.36, 0.7747), (1.958, 0.2476, 0.7747), (3.133, -0.4312, 0.7747), (3.133, -1.789, 0.7747), (1.958, -2.468, 0.7747), (0.7819, -1.789, 0.7747), (0.7819, -0.4312, 0.7747), (1.958, 0.2476, 0.6758), (3.133, -0.4312, 0.6758), (3.133, -1.789, 0.6758), (1.958, -2.468, 0.6758), (0.7819, -1.789, 0.6758), (0.7819, -0.4312, 0.6758), (4.556, 0.39, -2.225), (4.556, 0.39, 0.7747), (5.855, -0.36, -2.225), (5.855, -0.36, 0.7747), (5.855, -1.86, -2.225), (5.855, -1.86, 0.7747), (4.556, -2.61, -2.225), (4.556, -2.61, 0.7747), (3.257, -1.86, -2.225), (3.257, -1.86, 0.7747), (3.257, -0.36, -2.225), (3.257, -0.36, 0.7747), (4.556, 0.2476, 0.7747), (5.731, -0.4312, 0.7747), (5.731, -1.789, 0.7747), (4.556, -2.468, 0.7747), (3.38, -1.789, 0.7747), (3.38, -0.4312, 0.7747), (4.556, 0.2476, 0.6758), (5.731, -0.4312, 0.6758), (5.731, -1.789, 0.6758), (4.556, -2.468, 0.6758), (3.38, -1.789, 0.6758), (3.38, -0.4312, 0.6758), (7.154, 0.39, -2.225), (7.154, 0.39, 0.7747), (8.453, -0.36, -2.225), (8.453, -0.36, 0.7747), (8.453, -1.86, -2.225), (8.453, -1.86, 0.7747), (7.154, -2.61, -2.225), (7.154, -2.61, 0.7747), (5.855, -1.86, -2.225), (5.855, -1.86, 0.7747), (5.855, -0.36, -2.225), (5.855, -0.36, 0.7747), (7.154, 0.2476, 0.7747), (8.329, -0.4312, 0.7747), (8.329, -1.789, 0.7747), (7.154, -2.468, 0.7747), (5.978, -1.789, 0.7747), (5.978, -0.4312, 0.7747), (7.154, 0.2476, 0.6758), (8.329, -0.4312, 0.6758), (8.329, -1.789, 0.6758), (7.154, -2.468, 0.6758), (5.978, -1.789, 0.6758), (5.978, -0.4312, 0.6758), (9.752, 0.39, -2.225), (9.752, 0.39, 0.7747), (11.05, -0.36, -2.225), (11.05, -0.36, 0.7747), (11.05, -1.86, -2.225), (11.05, -1.86, 0.7747), (9.752, -2.61, -2.225), (9.752, -2.61, 0.7747), (8.453, -1.86, -2.225), (8.453, -1.86, 0.7747), (8.453, -0.36, -2.225), (8.453, -0.36, 0.7747), (9.752, 0.2476, 0.7747), (10.93, -0.4312, 0.7747), (10.93, -1.789, 0.7747), (9.752, -2.468, 0.7747), (8.576, -1.789, 0.7747), (8.576, -0.4312, 0.7747), (9.752, 0.2476, 0.6758), (10.93, -0.4312, 0.6758), (10.93, -1.789, 0.6758), (9.752, -2.468, 0.6758), (8.576, -1.789, 0.6758), (8.576, -0.4312, 0.6758), (12.35, 0.39, -2.225), (12.35, 0.39, 0.7747), (13.65, -0.36, -2.225), (13.65, -0.36, 0.7747), (13.65, -1.86, -2.225), (13.65, -1.86, 0.7747), (12.35, -2.61, -2.225), (12.35, -2.61, 0.7747), (11.05, -1.86, -2.225), (11.05, -1.86, 0.7747), (11.05, -0.36, -2.225), (11.05, -0.36, 0.7747), (12.35, 0.2476, 0.7747), (13.53, -0.4312, 0.7747), (13.53, -1.789, 0.7747), (12.35, -2.468, 0.7747), (11.17, -1.789, 0.7747), (11.17, -0.4312, 0.7747), (12.35, 0.2476, 0.6758), (13.53, -0.4312, 0.6758), (13.53, -1.789, 0.6758), (12.35, -2.468, 0.6758), (11.17, -1.789, 0.6758), (11.17, -0.4312, 0.6758), (14.95, 0.39, -2.225), (14.95, 0.39, 0.7747), (16.25, -0.36, -2.225), (16.25, -0.36, 0.7747), (16.25, -1.86, -2.225), (16.25, -1.86, 0.7747), (14.95, -2.61, -2.225), (14.95, -2.61, 0.7747), (13.65, -1.86, -2.225), (13.65, -1.86, 0.7747), (13.65, -0.36, -2.225), (13.65, -0.36, 0.7747), (14.95, 0.2476, 0.7747), (16.12, -0.4312, 0.7747), (16.12, -1.789, 0.7747), (14.95, -2.468, 0.7747), (13.77, -1.789, 0.7747), (13.77, -0.4312, 0.7747), (14.95, 0.2476, 0.6758), (16.12, -0.4312, 0.6758), (16.12, -1.789, 0.6758), (14.95, -2.468, 0.6758), (13.77, -1.789, 0.6758), (13.77, -0.4312, 0.6758), (17.55, 0.39, -2.225), (17.55, 0.39, 0.7747), (18.85, -0.36, -2.225), (18.85, -0.36, 0.7747), (18.85, -1.86, -2.225), (18.85, -1.86, 0.7747), (17.55, -2.61, -2.225), (17.55, -2.61, 0.7747), (16.25, -1.86, -2.225), (16.25, -1.86, 0.7747), (16.25, -0.36, -2.225), (16.25, -0.36, 0.7747), (17.55, 0.2476, 0.7747), (18.72, -0.4312, 0.7747), (18.72, -1.789, 0.7747), (17.55, -2.468, 0.7747), (16.37, -1.789, 0.7747), (16.37, -0.4312, 0.7747), (17.55, 0.2476, 0.6758), (18.72, -0.4312, 0.6758), (18.72, -1.789, 0.6758), (17.55, -2.468, 0.6758), (16.37, -1.789, 0.6758), (16.37, -0.4312, 0.6758), (20.14, 0.39, -2.225), (20.14, 0.39, 0.7747), (21.44, -0.36, -2.225), (21.44, -0.36, 0.7747), (21.44, -1.86, -2.225), (21.44, -1.86, 0.7747), (20.14, -2.61, -2.225), (20.14, -2.61, 0.7747), (18.85, -1.86, -2.225), (18.85, -1.86, 0.7747), (18.85, -0.36, -2.225), (18.85, -0.36, 0.7747), (20.14, 0.2476, 0.7747), (21.32, -0.4312, 0.7747), (21.32, -1.789, 0.7747), (20.14, -2.468, 0.7747), (18.97, -1.789, 0.7747), (18.97, -0.4312, 0.7747), (20.14, 0.2476, 0.6758), (21.32, -0.4312, 0.6758), (21.32, -1.789, 0.6758), (20.14, -2.468, 0.6758), (18.97, -1.789, 0.6758), (18.97, -0.4312, 0.6758), (22.74, 0.39, -2.225), (22.74, 0.39, 0.7747), (24.04, -0.36, -2.225), (24.04, -0.36, 0.7747), (24.04, -1.86, -2.225), (24.04, -1.86, 0.7747), (22.74, -2.61, -2.225), (22.74, -2.61, 0.7747), (21.44, -1.86, -2.225), (21.44, -1.86, 0.7747), (21.44, -0.36, -2.225), (21.44, -0.36, 0.7747), (22.74, 0.2476, 0.7747), (23.92, -0.4312, 0.7747), (23.92, -1.789, 0.7747), (22.74, -2.468, 0.7747), (21.57, -1.789, 0.7747), (21.57, -0.4312, 0.7747), (22.74, 0.2476, 0.6758), (23.92, -0.4312, 0.6758), (23.92, -1.789, 0.6758), (22.74, -2.468, 0.6758), (21.57, -1.789, 0.6758), (21.57, -0.4312, 0.6758), (-25.32, -1.86, -2.225), (-25.32, -1.86, 0.7747), (-24.02, -2.61, -2.225), (-24.02, -2.61, 0.7747), (-24.02, -4.11, -2.225), (-24.02, -4.11, 0.7747), (-25.32, -4.86, -2.225), (-25.32, -4.86, 0.7747), (-26.62, -4.11, -2.225), (-26.62, -4.11, 0.7747), (-26.62, -2.61, -2.225), (-26.62, -2.61, 0.7747), (-25.32, -2.002, 0.7747), (-24.15, -2.681, 0.7747), (-24.15, -4.039, 0.7747), (-25.32, -4.718, 0.7747), (-26.5, -4.039, 0.7747), (-26.5, -2.681, 0.7747), (-25.32, -2.002, 0.6758), (-24.15, -2.681, 0.6758), (-24.15, -4.039, 0.6758), (-25.32, -4.718, 0.6758), (-26.5, -4.039, 0.6758), (-26.5, -2.681, 0.6758), (-22.72, -1.86, -2.225), (-22.72, -1.86, 0.7747), (-21.43, -2.61, -2.225), (-21.43, -2.61, 0.7747), (-21.43, -4.11, -2.225), (-21.43, -4.11, 0.7747), (-22.72, -4.86, -2.225), (-22.72, -4.86, 0.7747), (-24.02, -4.11, -2.225), (-24.02, -4.11, 0.7747), (-24.02, -2.61, -2.225), (-24.02, -2.61, 0.7747), (-22.72, -2.002, 0.7747), (-21.55, -2.681, 0.7747), (-21.55, -4.039, 0.7747), (-22.72, -4.718, 0.7747), (-23.9, -4.039, 0.7747), (-23.9, -2.681, 0.7747), (-22.72, -2.002, 0.6758), (-21.55, -2.681, 0.6758), (-21.55, -4.039, 0.6758), (-22.72, -4.718, 0.6758), (-23.9, -4.039, 0.6758), (-23.9, -2.681, 0.6758), (-20.13, -1.86, -2.225), (-20.13, -1.86, 0.7747), (-18.83, -2.61, -2.225), (-18.83, -2.61, 0.7747), (-18.83, -4.11, -2.225), (-18.83, -4.11, 0.7747), (-20.13, -4.86, -2.225), (-20.13, -4.86, 0.7747), (-21.43, -4.11, -2.225), (-21.43, -4.11, 0.7747), (-21.43, -2.61, -2.225), (-21.43, -2.61, 0.7747), (-20.13, -2.002, 0.7747), (-18.95, -2.681, 0.7747), (-18.95, -4.039, 0.7747), (-20.13, -4.718, 0.7747), (-21.3, -4.039, 0.7747), (-21.3, -2.681, 0.7747), (-20.13, -2.002, 0.6758), (-18.95, -2.681, 0.6758), (-18.95, -4.039, 0.6758), (-20.13, -4.718, 0.6758), (-21.3, -4.039, 0.6758), (-21.3, -2.681, 0.6758), (-17.53, -1.86, -2.225), (-17.53, -1.86, 0.7747), (-16.23, -2.61, -2.225), (-16.23, -2.61, 0.7747), (-16.23, -4.11, -2.225), (-16.23, -4.11, 0.7747), (-17.53, -4.86, -2.225), (-17.53, -4.86, 0.7747), (-18.83, -4.11, -2.225), (-18.83, -4.11, 0.7747), (-18.83, -2.61, -2.225), (-18.83, -2.61, 0.7747), (-17.53, -2.002, 0.7747), (-16.35, -2.681, 0.7747), (-16.35, -4.039, 0.7747), (-17.53, -4.718, 0.7747), (-18.7, -4.039, 0.7747), (-18.7, -2.681, 0.7747), (-17.53, -2.002, 0.6758), (-16.35, -2.681, 0.6758), (-16.35, -4.039, 0.6758), (-17.53, -4.718, 0.6758), (-18.7, -4.039, 0.6758), (-18.7, -2.681, 0.6758), (-14.93, -1.86, -2.225), (-14.93, -1.86, 0.7747), (-13.63, -2.61, -2.225), (-13.63, -2.61, 0.7747), (-13.63, -4.11, -2.225), (-13.63, -4.11, 0.7747), (-14.93, -4.86, -2.225), (-14.93, -4.86, 0.7747), (-16.23, -4.11, -2.225), (-16.23, -4.11, 0.7747), (-16.23, -2.61, -2.225), (-16.23, -2.61, 0.7747), (-14.93, -2.002, 0.7747), (-13.75, -2.681, 0.7747), (-13.75, -4.039, 0.7747), (-14.93, -4.718, 0.7747), (-16.11, -4.039, 0.7747), (-16.11, -2.681, 0.7747), (-14.93, -2.002, 0.6758), (-13.75, -2.681, 0.6758), (-13.75, -4.039, 0.6758), (-14.93, -4.718, 0.6758), (-16.11, -4.039, 0.6758), (-16.11, -2.681, 0.6758), (-12.33, -1.86, -2.225), (-12.33, -1.86, 0.7747), (-11.03, -2.61, -2.225), (-11.03, -2.61, 0.7747), (-11.03, -4.11, -2.225), (-11.03, -4.11, 0.7747), (-12.33, -4.86, -2.225), (-12.33, -4.86, 0.7747), (-13.63, -4.11, -2.225), (-13.63, -4.11, 0.7747), (-13.63, -2.61, -2.225), (-13.63, -2.61, 0.7747), (-12.33, -2.002, 0.7747), (-11.16, -2.681, 0.7747), (-11.16, -4.039, 0.7747), (-12.33, -4.718, 0.7747), (-13.51, -4.039, 0.7747), (-13.51, -2.681, 0.7747), (-12.33, -2.002, 0.6758), (-11.16, -2.681, 0.6758), (-11.16, -4.039, 0.6758), (-12.33, -4.718, 0.6758), (-13.51, -4.039, 0.6758), (-13.51, -2.681, 0.6758), (-9.734, -1.86, -2.225), (-9.734, -1.86, 0.7747), (-8.435, -2.61, -2.225), (-8.435, -2.61, 0.7747), (-8.435, -4.11, -2.225), (-8.435, -4.11, 0.7747), (-9.734, -4.86, -2.225), (-9.734, -4.86, 0.7747), (-11.03, -4.11, -2.225), (-11.03, -4.11, 0.7747), (-11.03, -2.61, -2.225), (-11.03, -2.61, 0.7747), (-9.734, -2.002, 0.7747), (-8.558, -2.681, 0.7747), (-8.558, -4.039, 0.7747), (-9.734, -4.718, 0.7747), (-10.91, -4.039, 0.7747), (-10.91, -2.681, 0.7747), (-9.734, -2.002, 0.6758), (-8.558, -2.681, 0.6758), (-8.558, -4.039, 0.6758), (-9.734, -4.718, 0.6758), (-10.91, -4.039, 0.6758), (-10.91, -2.681, 0.6758), (-7.136, -1.86, -2.225), (-7.136, -1.86, 0.7747), (-5.837, -2.61, -2.225), (-5.837, -2.61, 0.7747), (-5.837, -4.11, -2.225), (-5.837, -4.11, 0.7747), (-7.136, -4.86, -2.225), (-7.136, -4.86, 0.7747), (-8.435, -4.11, -2.225), (-8.435, -4.11, 0.7747), (-8.435, -2.61, -2.225), (-8.435, -2.61, 0.7747), (-7.136, -2.002, 0.7747), (-5.96, -2.681, 0.7747), (-5.96, -4.039, 0.7747), (-7.136, -4.718, 0.7747), (-8.311, -4.039, 0.7747), (-8.311, -2.681, 0.7747), (-7.136, -2.002, 0.6758), (-5.96, -2.681, 0.6758), (-5.96, -4.039, 0.6758), (-7.136, -4.718, 0.6758), (-8.311, -4.039, 0.6758), (-8.311, -2.681, 0.6758), (-4.538, -1.86, -2.225), (-4.538, -1.86, 0.7747), (-3.239, -2.61, -2.225), (-3.239, -2.61, 0.7747), (-3.239, -4.11, -2.225), (-3.239, -4.11, 0.7747), (-4.538, -4.86, -2.225), (-4.538, -4.86, 0.7747), (-5.837, -4.11, -2.225), (-5.837, -4.11, 0.7747), (-5.837, -2.61, -2.225), (-5.837, -2.61, 0.7747), (-4.538, -2.002, 0.7747), (-3.362, -2.681, 0.7747), (-3.362, -4.039, 0.7747), (-4.538, -4.718, 0.7747), (-5.713, -4.039, 0.7747), (-5.713, -2.681, 0.7747), (-4.538, -2.002, 0.6758), (-3.362, -2.681, 0.6758), (-3.362, -4.039, 0.6758), (-4.538, -4.718, 0.6758), (-5.713, -4.039, 0.6758), (-5.713, -2.681, 0.6758), (-1.94, -1.86, -2.225), (-1.94, -1.86, 0.7747), (-0.6405, -2.61, -2.225), (-0.6405, -2.61, 0.7747), (-0.6405, -4.11, -2.225), (-0.6405, -4.11, 0.7747), (-1.94, -4.86, -2.225), (-1.94, -4.86, 0.7747), (-3.239, -4.11, -2.225), (-3.239, -4.11, 0.7747), (-3.239, -2.61, -2.225), (-3.239, -2.61, 0.7747), (-1.94, -2.002, 0.7747), (-0.7638, -2.681, 0.7747), (-0.7638, -4.039, 0.7747), (-1.94, -4.718, 0.7747), (-3.115, -4.039, 0.7747), (-3.115, -2.681, 0.7747), (-1.94, -2.002, 0.6758), (-0.7638, -2.681, 0.6758), (-0.7638, -4.039, 0.6758), (-1.94, -4.718, 0.6758), (-3.115, -4.039, 0.6758), (-3.115, -2.681, 0.6758), (0.6585, -1.86, -2.225), (0.6585, -1.86, 0.7747), (1.958, -2.61, -2.225), (1.958, -2.61, 0.7747), (1.958, -4.11, -2.225), (1.958, -4.11, 0.7747), (0.6585, -4.86, -2.225), (0.6585, -4.86, 0.7747), (-0.6405, -4.11, -2.225), (-0.6405, -4.11, 0.7747), (-0.6405, -2.61, -2.225), (-0.6405, -2.61, 0.7747), (0.6585, -2.002, 0.7747), (1.834, -2.681, 0.7747), (1.834, -4.039, 0.7747), (0.6585, -4.718, 0.7747), (-0.5172, -4.039, 0.7747), (-0.5172, -2.681, 0.7747), (0.6585, -2.002, 0.6758), (1.834, -2.681, 0.6758), (1.834, -4.039, 0.6758), (0.6585, -4.718, 0.6758), (-0.5172, -4.039, 0.6758), (-0.5172, -2.681, 0.6758), (3.257, -1.86, -2.225), (3.257, -1.86, 0.7747), (4.556, -2.61, -2.225), (4.556, -2.61, 0.7747), (4.556, -4.11, -2.225), (4.556, -4.11, 0.7747), (3.257, -4.86, -2.225), (3.257, -4.86, 0.7747), (1.958, -4.11, -2.225), (1.958, -4.11, 0.7747), (1.958, -2.61, -2.225), (1.958, -2.61, 0.7747), (3.257, -2.002, 0.7747), (4.432, -2.681, 0.7747), (4.432, -4.039, 0.7747), (3.257, -4.718, 0.7747), (2.081, -4.039, 0.7747), (2.081, -2.681, 0.7747), (3.257, -2.002, 0.6758), (4.432, -2.681, 0.6758), (4.432, -4.039, 0.6758), (3.257, -4.718, 0.6758), (2.081, -4.039, 0.6758), (2.081, -2.681, 0.6758), (5.855, -1.86, -2.225), (5.855, -1.86, 0.7747), (7.154, -2.61, -2.225), (7.154, -2.61, 0.7747), (7.154, -4.11, -2.225), (7.154, -4.11, 0.7747), (5.855, -4.86, -2.225), (5.855, -4.86, 0.7747), (4.556, -4.11, -2.225), (4.556, -4.11, 0.7747), (4.556, -2.61, -2.225), (4.556, -2.61, 0.7747), (5.855, -2.002, 0.7747), (7.03, -2.681, 0.7747), (7.03, -4.039, 0.7747), (5.855, -4.718, 0.7747), (4.679, -4.039, 0.7747), (4.679, -2.681, 0.7747), (5.855, -2.002, 0.6758), (7.03, -2.681, 0.6758), (7.03, -4.039, 0.6758), (5.855, -4.718, 0.6758), (4.679, -4.039, 0.6758), (4.679, -2.681, 0.6758), (8.453, -1.86, -2.225), (8.453, -1.86, 0.7747), (9.752, -2.61, -2.225), (9.752, -2.61, 0.7747), (9.752, -4.11, -2.225), (9.752, -4.11, 0.7747), (8.453, -4.86, -2.225), (8.453, -4.86, 0.7747), (7.154, -4.11, -2.225), (7.154, -4.11, 0.7747), (7.154, -2.61, -2.225), (7.154, -2.61, 0.7747), (8.453, -2.002, 0.7747), (9.628, -2.681, 0.7747), (9.628, -4.039, 0.7747), (8.453, -4.718, 0.7747), (7.277, -4.039, 0.7747), (7.277, -2.681, 0.7747), (8.453, -2.002, 0.6758), (9.628, -2.681, 0.6758), (9.628, -4.039, 0.6758), (8.453, -4.718, 0.6758), (7.277, -4.039, 0.6758), (7.277, -2.681, 0.6758), (11.05, -1.86, -2.225), (11.05, -1.86, 0.7747), (12.35, -2.61, -2.225), (12.35, -2.61, 0.7747), (12.35, -4.11, -2.225), (12.35, -4.11, 0.7747), (11.05, -4.86, -2.225), (11.05, -4.86, 0.7747), (9.752, -4.11, -2.225), (9.752, -4.11, 0.7747), (9.752, -2.61, -2.225), (9.752, -2.61, 0.7747), (11.05, -2.002, 0.7747), (12.23, -2.681, 0.7747), (12.23, -4.039, 0.7747), (11.05, -4.718, 0.7747), (9.875, -4.039, 0.7747), (9.875, -2.681, 0.7747), (11.05, -2.002, 0.6758), (12.23, -2.681, 0.6758), (12.23, -4.039, 0.6758), (11.05, -4.718, 0.6758), (9.875, -4.039, 0.6758), (9.875, -2.681, 0.6758), (13.65, -1.86, -2.225), (13.65, -1.86, 0.7747), (14.95, -2.61, -2.225), (14.95, -2.61, 0.7747), (14.95, -4.11, -2.225), (14.95, -4.11, 0.7747), (13.65, -4.86, -2.225), (13.65, -4.86, 0.7747), (12.35, -4.11, -2.225), (12.35, -4.11, 0.7747), (12.35, -2.61, -2.225), (12.35, -2.61, 0.7747), (13.65, -2.002, 0.7747), (14.82, -2.681, 0.7747), (14.82, -4.039, 0.7747), (13.65, -4.718, 0.7747), (12.47, -4.039, 0.7747), (12.47, -2.681, 0.7747), (13.65, -2.002, 0.6758), (14.82, -2.681, 0.6758), (14.82, -4.039, 0.6758), (13.65, -4.718, 0.6758), (12.47, -4.039, 0.6758), (12.47, -2.681, 0.6758), (16.25, -1.86, -2.225), (16.25, -1.86, 0.7747), (17.55, -2.61, -2.225), (17.55, -2.61, 0.7747), (17.55, -4.11, -2.225), (17.55, -4.11, 0.7747), (16.25, -4.86, -2.225), (16.25, -4.86, 0.7747), (14.95, -4.11, -2.225), (14.95, -4.11, 0.7747), (14.95, -2.61, -2.225), (14.95, -2.61, 0.7747), (16.25, -2.002, 0.7747), (17.42, -2.681, 0.7747), (17.42, -4.039, 0.7747), (16.25, -4.718, 0.7747), (15.07, -4.039, 0.7747), (15.07, -2.681, 0.7747), (16.25, -2.002, 0.6758), (17.42, -2.681, 0.6758), (17.42, -4.039, 0.6758), (16.25, -4.718, 0.6758), (15.07, -4.039, 0.6758), (15.07, -2.681, 0.6758), (18.85, -1.86, -2.225), (18.85, -1.86, 0.7747), (20.14, -2.61, -2.225), (20.14, -2.61, 0.7747), (20.14, -4.11, -2.225), (20.14, -4.11, 0.7747), (18.85, -4.86, -2.225), (18.85, -4.86, 0.7747), (17.55, -4.11, -2.225), (17.55, -4.11, 0.7747), (17.55, -2.61, -2.225), (17.55, -2.61, 0.7747), (18.85, -2.002, 0.7747), (20.02, -2.681, 0.7747), (20.02, -4.039, 0.7747), (18.85, -4.718, 0.7747), (17.67, -4.039, 0.7747), (17.67, -2.681, 0.7747), (18.85, -2.002, 0.6758), (20.02, -2.681, 0.6758), (20.02, -4.039, 0.6758), (18.85, -4.718, 0.6758), (17.67, -4.039, 0.6758), (17.67, -2.681, 0.6758), (21.44, -1.86, -2.225), (21.44, -1.86, 0.7747), (22.74, -2.61, -2.225), (22.74, -2.61, 0.7747), (22.74, -4.11, -2.225), (22.74, -4.11, 0.7747), (21.44, -4.86, -2.225), (21.44, -4.86, 0.7747), (20.14, -4.11, -2.225), (20.14, -4.11, 0.7747), (20.14, -2.61, -2.225), (20.14, -2.61, 0.7747), (21.44, -2.002, 0.7747), (22.62, -2.681, 0.7747), (22.62, -4.039, 0.7747), (21.44, -4.718, 0.7747), (20.27, -4.039, 0.7747), (20.27, -2.681, 0.7747), (21.44, -2.002, 0.6758), (22.62, -2.681, 0.6758), (22.62, -4.039, 0.6758), (21.44, -4.718, 0.6758), (20.27, -4.039, 0.6758), (20.27, -2.681, 0.6758), (24.04, -1.86, -2.225), (24.04, -1.86, 0.7747), (25.34, -2.61, -2.225), (25.34, -2.61, 0.7747), (25.34, -4.11, -2.225), (25.34, -4.11, 0.7747), (24.04, -4.86, -2.225), (24.04, -4.86, 0.7747), (22.74, -4.11, -2.225), (22.74, -4.11, 0.7747), (22.74, -2.61, -2.225), (22.74, -2.61, 0.7747), (24.04, -2.002, 0.7747), (25.22, -2.681, 0.7747), (25.22, -4.039, 0.7747), (24.04, -4.718, 0.7747), (22.87, -4.039, 0.7747), (22.87, -2.681, 0.7747), (24.04, -2.002, 0.6758), (25.22, -2.681, 0.6758), (25.22, -4.039, 0.6758), (24.04, -4.718, 0.6758), (22.87, -4.039, 0.6758), (22.87, -2.681, 0.6758)], [], [(0, 1, 3, 2), (2, 3, 5, 4), (4, 5, 7, 6), (6, 7, 9, 8), (1, 11, 17, 12), (10, 11, 1, 0), (8, 9, 11, 10), (0, 2, 4, 6, 8, 10), (12, 17, 23, 18), (11, 9, 16, 17), (9, 7, 15, 16), (7, 5, 14, 15), (5, 3, 13, 14), (3, 1, 12, 13), (19, 18, 23, 22, 21, 20), (17, 16, 22, 23), (16, 15, 21, 22), (15, 14, 20, 21), (14, 13, 19, 20), (13, 12, 18, 19), (24, 25, 27, 26), (26, 27, 29, 28), (28, 29, 31, 30), (30, 31, 33, 32), (25, 35, 41, 36), (34, 35, 25, 24), (32, 33, 35, 34), (24, 26, 28, 30, 32, 34), (36, 41, 47, 42), (35, 33, 40, 41), (33, 31, 39, 40), (31, 29, 38, 39), (29, 27, 37, 38), (27, 25, 36, 37), (43, 42, 47, 46, 45, 44), (41, 40, 46, 47), (40, 39, 45, 46), (39, 38, 44, 45), (38, 37, 43, 44), (37, 36, 42, 43), (48, 49, 51, 50), (50, 51, 53, 52), (52, 53, 55, 54), (54, 55, 57, 56), (49, 59, 65, 60), (58, 59, 49, 48), (56, 57, 59, 58), (48, 50, 52, 54, 56, 58), (60, 65, 71, 66), (59, 57, 64, 65), (57, 55, 63, 64), (55, 53, 62, 63), (53, 51, 61, 62), (51, 49, 60, 61), (67, 66, 71, 70, 69, 68), (65, 64, 70, 71), (64, 63, 69, 70), (63, 62, 68, 69), (62, 61, 67, 68), (61, 60, 66, 67), (72, 73, 75, 74), (74, 75, 77, 76), (76, 77, 79, 78), (78, 79, 81, 80), (73, 83, 89, 84), (82, 83, 73, 72), (80, 81, 83, 82), (72, 74, 76, 78, 80, 82), (84, 89, 95, 90), (83, 81, 88, 89), (81, 79, 87, 88), (79, 77, 86, 87), (77, 75, 85, 86), (75, 73, 84, 85), (91, 90, 95, 94, 93, 92), (89, 88, 94, 95), (88, 87, 93, 94), (87, 86, 92, 93), (86, 85, 91, 92), (85, 84, 90, 91), (96, 97, 99, 98), (98, 99, 101, 100), (100, 101, 103, 102), (102, 103, 105, 104), (97, 107, 113, 108), (106, 107, 97, 96), (104, 105, 107, 106), (96, 98, 100, 102, 104, 106), (108, 113, 119, 114), (107, 105, 112, 113), (105, 103, 111, 112), (103, 101, 110, 111), (101, 99, 109, 110), (99, 97, 108, 109), (115, 114, 119, 118, 117, 116), (113, 112, 118, 119), (112, 111, 117, 118), (111, 110, 116, 117), (110, 109, 115, 116), (109, 108, 114, 115), (120, 121, 123, 122), (122, 123, 125, 124), (124, 125, 127, 126), (126, 127, 129, 128), (121, 131, 137, 132), (130, 131, 121, 120), (128, 129, 131, 130), (120, 122, 124, 126, 128, 130), (132, 137, 143, 138), (131, 129, 136, 137), (129, 127, 135, 136), (127, 125, 134, 135), (125, 123, 133, 134), (123, 121, 132, 133), (139, 138, 143, 142, 141, 140), (137, 136, 142, 143), (136, 135, 141, 142), (135, 134, 140, 141), (134, 133, 139, 140), (133, 132, 138, 139), (144, 145, 147, 146), (146, 147, 149, 148), (148, 149, 151, 150), (150, 151, 153, 152), (145, 155, 161, 156), (154, 155, 145, 144), (152, 153, 155, 154), (144, 146, 148, 150, 152, 154), (156, 161, 167, 162), (155, 153, 160, 161), (153, 151, 159, 160), (151, 149, 158, 159), (149, 147, 157, 158), (147, 145, 156, 157), (163, 162, 167, 166, 165, 164), (161, 160, 166, 167), (160, 159, 165, 166), (159, 158, 164, 165), (158, 157, 163, 164), (157, 156, 162, 163), (168, 169, 171, 170), (170, 171, 173, 172), (172, 173, 175, 174), (174, 175, 177, 176), (169, 179, 185, 180), (178, 179, 169, 168), (176, 177, 179, 178), (168, 170, 172, 174, 176, 178), (180, 185, 191, 186), (179, 177, 184, 185), (177, 175, 183, 184), (175, 173, 182, 183), (173, 171, 181, 182), (171, 169, 180, 181), (187, 186, 191, 190, 189, 188), (185, 184, 190, 191), (184, 183, 189, 190), (183, 182, 188, 189), (182, 181, 187, 188), (181, 180, 186, 187), (192, 193, 195, 194), (194, 195, 197, 196), (196, 197, 199, 198), (198, 199, 201, 200), (193, 203, 209, 204), (202, 203, 193, 192), (200, 201, 203, 202), (192, 194, 196, 198, 200, 202), (204, 209, 215, 210), (203, 201, 208, 209), (201, 199, 207, 208), (199, 197, 206, 207), (197, 195, 205, 206), (195, 193, 204, 205), (211, 210, 215, 214, 213, 212), (209, 208, 214, 215), (208, 207, 213, 214), (207, 206, 212, 213), (206, 205, 211, 212), (205, 204, 210, 211), (216, 217, 219, 218), (218, 219, 221, 220), (220, 221, 223, 222), (222, 223, 225, 224), (217, 227, 233, 228), (226, 227, 217, 216), (224, 225, 227, 226), (216, 218, 220, 222, 224, 226), (228, 233, 239, 234), (227, 225, 232, 233), (225, 223, 231, 232), (223, 221, 230, 231), (221, 219, 229, 230), (219, 217, 228, 229), (235, 234, 239, 238, 237, 236), (233, 232, 238, 239), (232, 231, 237, 238), (231, 230, 236, 237), (230, 229, 235, 236), (229, 228, 234, 235), (240, 241, 243, 242), (242, 243, 245, 244), (244, 245, 247, 246), (246, 247, 249, 248), (241, 251, 257, 252), (250, 251, 241, 240), (248, 249, 251, 250), (240, 242, 244, 246, 248, 250), (252, 257, 263, 258), (251, 249, 256, 257), (249, 247, 255, 256), (247, 245, 254, 255), (245, 243, 253, 254), (243, 241, 252, 253), (259, 258, 263, 262, 261, 260), (257, 256, 262, 263), (256, 255, 261, 262), (255, 254, 260, 261), (254, 253, 259, 260), (253, 252, 258, 259), (264, 265, 267, 266), (266, 267, 269, 268), (268, 269, 271, 270), (270, 271, 273, 272), (265, 275, 281, 276), (274, 275, 265, 264), (272, 273, 275, 274), (264, 266, 268, 270, 272, 274), (276, 281, 287, 282), (275, 273, 280, 281), (273, 271, 279, 280), (271, 269, 278, 279), (269, 267, 277, 278), (267, 265, 276, 277), (283, 282, 287, 286, 285, 284), (281, 280, 286, 287), (280, 279, 285, 286), (279, 278, 284, 285), (278, 277, 283, 284), (277, 276, 282, 283), (288, 289, 291, 290), (290, 291, 293, 292), (292, 293, 295, 294), (294, 295, 297, 296), (289, 299, 305, 300), (298, 299, 289, 288), (296, 297, 299, 298), (288, 290, 292, 294, 296, 298), (300, 305, 311, 306), (299, 297, 304, 305), (297, 295, 303, 304), (295, 293, 302, 303), (293, 291, 301, 302), (291, 289, 300, 301), (307, 306, 311, 310, 309, 308), (305, 304, 310, 311), (304, 303, 309, 310), (303, 302, 308, 309), (302, 301, 307, 308), (301, 300, 306, 307), (312, 313, 315, 314), (314, 315, 317, 316), (316, 317, 319, 318), (318, 319, 321, 320), (313, 323, 329, 324), (322, 323, 313, 312), (320, 321, 323, 322), (312, 314, 316, 318, 320, 322), (324, 329, 335, 330), (323, 321, 328, 329), (321, 319, 327, 328), (319, 317, 326, 327), (317, 315, 325, 326), (315, 313, 324, 325), (331, 330, 335, 334, 333, 332), (329, 328, 334, 335), (328, 327, 333, 334), (327, 326, 332, 333), (326, 325, 331, 332), (325, 324, 330, 331), (336, 337, 339, 338), (338, 339, 341, 340), (340, 341, 343, 342), (342, 343, 345, 344), (337, 347, 353, 348), (346, 347, 337, 336), (344, 345, 347, 346), (336, 338, 340, 342, 344, 346), (348, 353, 359, 354), (347, 345, 352, 353), (345, 343, 351, 352), (343, 341, 350, 351), (341, 339, 349, 350), (339, 337, 348, 349), (355, 354, 359, 358, 357, 356), (353, 352, 358, 359), (352, 351, 357, 358), (351, 350, 356, 357), (350, 349, 355, 356), (349, 348, 354, 355), (360, 361, 363, 362), (362, 363, 365, 364), (364, 365, 367, 366), (366, 367, 369, 368), (361, 371, 377, 372), (370, 371, 361, 360), (368, 369, 371, 370), (360, 362, 364, 366, 368, 370), (372, 377, 383, 378), (371, 369, 376, 377), (369, 367, 375, 376), (367, 365, 374, 375), (365, 363, 373, 374), (363, 361, 372, 373), (379, 378, 383, 382, 381, 380), (377, 376, 382, 383), (376, 375, 381, 382), (375, 374, 380, 381), (374, 373, 379, 380), (373, 372, 378, 379), (384, 385, 387, 386), (386, 387, 389, 388), (388, 389, 391, 390), (390, 391, 393, 392), (385, 395, 401, 396), (394, 395, 385, 384), (392, 393, 395, 394), (384, 386, 388, 390, 392, 394), (396, 401, 407, 402), (395, 393, 400, 401), (393, 391, 399, 400), (391, 389, 398, 399), (389, 387, 397, 398), (387, 385, 396, 397), (403, 402, 407, 406, 405, 404), (401, 400, 406, 407), (400, 399, 405, 406), (399, 398, 404, 405), (398, 397, 403, 404), (397, 396, 402, 403), (408, 409, 411, 410), (410, 411, 413, 412), (412, 413, 415, 414), (414, 415, 417, 416), (409, 419, 425, 420), (418, 419, 409, 408), (416, 417, 419, 418), (408, 410, 412, 414, 416, 418), (420, 425, 431, 426), (419, 417, 424, 425), (417, 415, 423, 424), (415, 413, 422, 423), (413, 411, 421, 422), (411, 409, 420, 421), (427, 426, 431, 430, 429, 428), (425, 424, 430, 431), (424, 423, 429, 430), (423, 422, 428, 429), (422, 421, 427, 428), (421, 420, 426, 427), (432, 433, 435, 434), (434, 435, 437, 436), (436, 437, 439, 438), (438, 439, 441, 440), (433, 443, 449, 444), (442, 443, 433, 432), (440, 441, 443, 442), (432, 434, 436, 438, 440, 442), (444, 449, 455, 450), (443, 441, 448, 449), (441, 439, 447, 448), (439, 437, 446, 447), (437, 435, 445, 446), (435, 433, 444, 445), (451, 450, 455, 454, 453, 452), (449, 448, 454, 455), (448, 447, 453, 454), (447, 446, 452, 453), (446, 445, 451, 452), (445, 444, 450, 451), (456, 457, 459, 458), (458, 459, 461, 460), (460, 461, 463, 462), (462, 463, 465, 464), (457, 467, 473, 468), (466, 467, 457, 456), (464, 465, 467, 466), (456, 458, 460, 462, 464, 466), (468, 473, 479, 474), (467, 465, 472, 473), (465, 463, 471, 472), (463, 461, 470, 471), (461, 459, 469, 470), (459, 457, 468, 469), (475, 474, 479, 478, 477, 476), (473, 472, 478, 479), (472, 471, 477, 478), (471, 470, 476, 477), (470, 469, 475, 476), (469, 468, 474, 475), (480, 481, 483, 482), (482, 483, 485, 484), (484, 485, 487, 486), (486, 487, 489, 488), (481, 491, 497, 492), (490, 491, 481, 480), (488, 489, 491, 490), (480, 482, 484, 486, 488, 490), (492, 497, 503, 498), (491, 489, 496, 497), (489, 487, 495, 496), (487, 485, 494, 495), (485, 483, 493, 494), (483, 481, 492, 493), (499, 498, 503, 502, 501, 500), (497, 496, 502, 503), (496, 495, 501, 502), (495, 494, 500, 501), (494, 493, 499, 500), (493, 492, 498, 499), (504, 505, 507, 506), (506, 507, 509, 508), (508, 509, 511, 510), (510, 511, 513, 512), (505, 515, 521, 516), (514, 515, 505, 504), (512, 513, 515, 514), (504, 506, 508, 510, 512, 514), (516, 521, 527, 522), (515, 513, 520, 521), (513, 511, 519, 520), (511, 509, 518, 519), (509, 507, 517, 518), (507, 505, 516, 517), (523, 522, 527, 526, 525, 524), (521, 520, 526, 527), (520, 519, 525, 526), (519, 518, 524, 525), (518, 517, 523, 524), (517, 516, 522, 523), (528, 529, 531, 530), (530, 531, 533, 532), (532, 533, 535, 534), (534, 535, 537, 536), (529, 539, 545, 540), (538, 539, 529, 528), (536, 537, 539, 538), (528, 530, 532, 534, 536, 538), (540, 545, 551, 546), (539, 537, 544, 545), (537, 535, 543, 544), (535, 533, 542, 543), (533, 531, 541, 542), (531, 529, 540, 541), (547, 546, 551, 550, 549, 548), (545, 544, 550, 551), (544, 543, 549, 550), (543, 542, 548, 549), (542, 541, 547, 548), (541, 540, 546, 547), (552, 553, 555, 554), (554, 555, 557, 556), (556, 557, 559, 558), (558, 559, 561, 560), (553, 563, 569, 564), (562, 563, 553, 552), (560, 561, 563, 562), (552, 554, 556, 558, 560, 562), (564, 569, 575, 570), (563, 561, 568, 569), (561, 559, 567, 568), (559, 557, 566, 567), (557, 555, 565, 566), (555, 553, 564, 565), (571, 570, 575, 574, 573, 572), (569, 568, 574, 575), (568, 567, 573, 574), (567, 566, 572, 573), (566, 565, 571, 572), (565, 564, 570, 571), (576, 577, 579, 578), (578, 579, 581, 580), (580, 581, 583, 582), (582, 583, 585, 584), (577, 587, 593, 588), (586, 587, 577, 576), (584, 585, 587, 586), (576, 578, 580, 582, 584, 586), (588, 593, 599, 594), (587, 585, 592, 593), (585, 583, 591, 592), (583, 581, 590, 591), (581, 579, 589, 590), (579, 577, 588, 589), (595, 594, 599, 598, 597, 596), (593, 592, 598, 599), (592, 591, 597, 598), (591, 590, 596, 597), (590, 589, 595, 596), (589, 588, 594, 595), (600, 601, 603, 602), (602, 603, 605, 604), (604, 605, 607, 606), (606, 607, 609, 608), (601, 611, 617, 612), (610, 611, 601, 600), (608, 609, 611, 610), (600, 602, 604, 606, 608, 610), (612, 617, 623, 618), (611, 609, 616, 617), (609, 607, 615, 616), (607, 605, 614, 615), (605, 603, 613, 614), (603, 601, 612, 613), (619, 618, 623, 622, 621, 620), (617, 616, 622, 623), (616, 615, 621, 622), (615, 614, 620, 621), (614, 613, 619, 620), (613, 612, 618, 619), (624, 625, 627, 626), (626, 627, 629, 628), (628, 629, 631, 630), (630, 631, 633, 632), (625, 635, 641, 636), (634, 635, 625, 624), (632, 633, 635, 634), (624, 626, 628, 630, 632, 634), (636, 641, 647, 642), (635, 633, 640, 641), (633, 631, 639, 640), (631, 629, 638, 639), (629, 627, 637, 638), (627, 625, 636, 637), (643, 642, 647, 646, 645, 644), (641, 640, 646, 647), (640, 639, 645, 646), (639, 638, 644, 645), (638, 637, 643, 644), (637, 636, 642, 643), (648, 649, 651, 650), (650, 651, 653, 652), (652, 653, 655, 654), (654, 655, 657, 656), (649, 659, 665, 660), (658, 659, 649, 648), (656, 657, 659, 658), (648, 650, 652, 654, 656, 658), (660, 665, 671, 666), (659, 657, 664, 665), (657, 655, 663, 664), (655, 653, 662, 663), (653, 651, 661, 662), (651, 649, 660, 661), (667, 666, 671, 670, 669, 668), (665, 664, 670, 671), (664, 663, 669, 670), (663, 662, 668, 669), (662, 661, 667, 668), (661, 660, 666, 667), (672, 673, 675, 674), (674, 675, 677, 676), (676, 677, 679, 678), (678, 679, 681, 680), (673, 683, 689, 684), (682, 683, 673, 672), (680, 681, 683, 682), (672, 674, 676, 678, 680, 682), (684, 689, 695, 690), (683, 681, 688, 689), (681, 679, 687, 688), (679, 677, 686, 687), (677, 675, 685, 686), (675, 673, 684, 685), (691, 690, 695, 694, 693, 692), (689, 688, 694, 695), (688, 687, 693, 694), (687, 686, 692, 693), (686, 685, 691, 692), (685, 684, 690, 691), (696, 697, 699, 698), (698, 699, 701, 700), (700, 701, 703, 702), (702, 703, 705, 704), (697, 707, 713, 708), (706, 707, 697, 696), (704, 705, 707, 706), (696, 698, 700, 702, 704, 706), (708, 713, 719, 714), (707, 705, 712, 713), (705, 703, 711, 712), (703, 701, 710, 711), (701, 699, 709, 710), (699, 697, 708, 709), (715, 714, 719, 718, 717, 716), (713, 712, 718, 719), (712, 711, 717, 718), (711, 710, 716, 717), (710, 709, 715, 716), (709, 708, 714, 715), (720, 721, 723, 722), (722, 723, 725, 724), (724, 725, 727, 726), (726, 727, 729, 728), (721, 731, 737, 732), (730, 731, 721, 720), (728, 729, 731, 730), (720, 722, 724, 726, 728, 730), (732, 737, 743, 738), (731, 729, 736, 737), (729, 727, 735, 736), (727, 725, 734, 735), (725, 723, 733, 734), (723, 721, 732, 733), (739, 738, 743, 742, 741, 740), (737, 736, 742, 743), (736, 735, 741, 742), (735, 734, 740, 741), (734, 733, 739, 740), (733, 732, 738, 739), (744, 745, 747, 746), (746, 747, 749, 748), (748, 749, 751, 750), (750, 751, 753, 752), (745, 755, 761, 756), (754, 755, 745, 744), (752, 753, 755, 754), (744, 746, 748, 750, 752, 754), (756, 761, 767, 762), (755, 753, 760, 761), (753, 751, 759, 760), (751, 749, 758, 759), (749, 747, 757, 758), (747, 745, 756, 757), (763, 762, 767, 766, 765, 764), (761, 760, 766, 767), (760, 759, 765, 766), (759, 758, 764, 765), (758, 757, 763, 764), (757, 756, 762, 763), (768, 769, 771, 770), (770, 771, 773, 772), (772, 773, 775, 774), (774, 775, 777, 776), (769, 779, 785, 780), (778, 779, 769, 768), (776, 777, 779, 778), (768, 770, 772, 774, 776, 778), (780, 785, 791, 786), (779, 777, 784, 785), (777, 775, 783, 784), (775, 773, 782, 783), (773, 771, 781, 782), (771, 769, 780, 781), (787, 786, 791, 790, 789, 788), (785, 784, 790, 791), (784, 783, 789, 790), (783, 782, 788, 789), (782, 781, 787, 788), (781, 780, 786, 787), (792, 793, 795, 794), (794, 795, 797, 796), (796, 797, 799, 798), (798, 799, 801, 800), (793, 803, 809, 804), (802, 803, 793, 792), (800, 801, 803, 802), (792, 794, 796, 798, 800, 802), (804, 809, 815, 810), (803, 801, 808, 809), (801, 799, 807, 808), (799, 797, 806, 807), (797, 795, 805, 806), (795, 793, 804, 805), (811, 810, 815, 814, 813, 812), (809, 808, 814, 815), (808, 807, 813, 814), (807, 806, 812, 813), (806, 805, 811, 812), (805, 804, 810, 811), (816, 817, 819, 818), (818, 819, 821, 820), (820, 821, 823, 822), (822, 823, 825, 824), (817, 827, 833, 828), (826, 827, 817, 816), (824, 825, 827, 826), (816, 818, 820, 822, 824, 826), (828, 833, 839, 834), (827, 825, 832, 833), (825, 823, 831, 832), (823, 821, 830, 831), (821, 819, 829, 830), (819, 817, 828, 829), (835, 834, 839, 838, 837, 836), (833, 832, 838, 839), (832, 831, 837, 838), (831, 830, 836, 837), (830, 829, 835, 836), (829, 828, 834, 835), (840, 841, 843, 842), (842, 843, 845, 844), (844, 845, 847, 846), (846, 847, 849, 848), (841, 851, 857, 852), (850, 851, 841, 840), (848, 849, 851, 850), (840, 842, 844, 846, 848, 850), (852, 857, 863, 858), (851, 849, 856, 857), (849, 847, 855, 856), (847, 845, 854, 855), (845, 843, 853, 854), (843, 841, 852, 853), (859, 858, 863, 862, 861, 860), (857, 856, 862, 863), (856, 855, 861, 862), (855, 854, 860, 861), (854, 853, 859, 860), (853, 852, 858, 859), (864, 865, 867, 866), (866, 867, 869, 868), (868, 869, 871, 870), (870, 871, 873, 872), (865, 875, 881, 876), (874, 875, 865, 864), (872, 873, 875, 874), (864, 866, 868, 870, 872, 874), (876, 881, 887, 882), (875, 873, 880, 881), (873, 871, 879, 880), (871, 869, 878, 879), (869, 867, 877, 878), (867, 865, 876, 877), (883, 882, 887, 886, 885, 884), (881, 880, 886, 887), (880, 879, 885, 886), (879, 878, 884, 885), (878, 877, 883, 884), (877, 876, 882, 883), (888, 889, 891, 890), (890, 891, 893, 892), (892, 893, 895, 894), (894, 895, 897, 896), (889, 899, 905, 900), (898, 899, 889, 888), (896, 897, 899, 898), (888, 890, 892, 894, 896, 898), (900, 905, 911, 906), (899, 897, 904, 905), (897, 895, 903, 904), (895, 893, 902, 903), (893, 891, 901, 902), (891, 889, 900, 901), (907, 906, 911, 910, 909, 908), (905, 904, 910, 911), (904, 903, 909, 910), (903, 902, 908, 909), (902, 901, 907, 908), (901, 900, 906, 907), (912, 913, 915, 914), (914, 915, 917, 916), (916, 917, 919, 918), (918, 919, 921, 920), (913, 923, 929, 924), (922, 923, 913, 912), (920, 921, 923, 922), (912, 914, 916, 918, 920, 922), (924, 929, 935, 930), (923, 921, 928, 929), (921, 919, 927, 928), (919, 917, 926, 927), (917, 915, 925, 926), (915, 913, 924, 925), (931, 930, 935, 934, 933, 932), (929, 928, 934, 935), (928, 927, 933, 934), (927, 926, 932, 933), (926, 925, 931, 932), (925, 924, 930, 931), (936, 937, 939, 938), (938, 939, 941, 940), (940, 941, 943, 942), (942, 943, 945, 944), (937, 947, 953, 948), (946, 947, 937, 936), (944, 945, 947, 946), (936, 938, 940, 942, 944, 946), (948, 953, 959, 954), (947, 945, 952, 953), (945, 943, 951, 952), (943, 941, 950, 951), (941, 939, 949, 950), (939, 937, 948, 949), (955, 954, 959, 958, 957, 956), (953, 952, 958, 959), (952, 951, 957, 958), (951, 950, 956, 957), (950, 949, 955, 956), (949, 948, 954, 955), (960, 961, 963, 962), (962, 963, 965, 964), (964, 965, 967, 966), (966, 967, 969, 968), (961, 971, 977, 972), (970, 971, 961, 960), (968, 969, 971, 970), (960, 962, 964, 966, 968, 970), (972, 977, 983, 978), (971, 969, 976, 977), (969, 967, 975, 976), (967, 965, 974, 975), (965, 963, 973, 974), (963, 961, 972, 973), (979, 978, 983, 982, 981, 980), (977, 976, 982, 983), (976, 975, 981, 982), (975, 974, 980, 981), (974, 973, 979, 980), (973, 972, 978, 979), (984, 985, 987, 986), (986, 987, 989, 988), (988, 989, 991, 990), (990, 991, 993, 992), (985, 995, 1001, 996), (994, 995, 985, 984), (992, 993, 995, 994), (984, 986, 988, 990, 992, 994), (996, 1001, 1007, 1002), (995, 993, 1000, 1001), (993, 991, 999, 1000), (991, 989, 998, 999), (989, 987, 997, 998), (987, 985, 996, 997), (1003, 1002, 1007, 1006, 1005, 1004), (1001, 1000, 1006, 1007), (1000, 999, 1005, 1006), (999, 998, 1004, 1005), (998, 997, 1003, 1004), (997, 996, 1002, 1003), (1008, 1009, 1011, 1010), (1010, 1011, 1013, 1012), (1012, 1013, 1015, 1014), (1014, 1015, 1017, 1016), (1009, 1019, 1025, 1020), (1018, 1019, 1009, 1008), (1016, 1017, 1019, 1018), (1008, 1010, 1012, 1014, 1016, 1018), (1020, 1025, 1031, 1026), (1019, 1017, 1024, 1025), (1017, 1015, 1023, 1024), (1015, 1013, 1022, 1023), (1013, 1011, 1021, 1022), (1011, 1009, 1020, 1021), (1027, 1026, 1031, 1030, 1029, 1028), (1025, 1024, 1030, 1031), (1024, 1023, 1029, 1030), (1023, 1022, 1028, 1029), (1022, 1021, 1027, 1028), (1021, 1020, 1026, 1027), (1032, 1033, 1035, 1034), (1034, 1035, 1037, 1036), (1036, 1037, 1039, 1038), (1038, 1039, 1041, 1040), (1033, 1043, 1049, 1044), (1042, 1043, 1033, 1032), (1040, 1041, 1043, 1042), (1032, 1034, 1036, 1038, 1040, 1042), (1044, 1049, 1055, 1050), (1043, 1041, 1048, 1049), (1041, 1039, 1047, 1048), (1039, 1037, 1046, 1047), (1037, 1035, 1045, 1046), (1035, 1033, 1044, 1045), (1051, 1050, 1055, 1054, 1053, 1052), (1049, 1048, 1054, 1055), (1048, 1047, 1053, 1054), (1047, 1046, 1052, 1053), (1046, 1045, 1051, 1052), (1045, 1044, 1050, 1051), (1056, 1057, 1059, 1058), (1058, 1059, 1061, 1060), (1060, 1061, 1063, 1062), (1062, 1063, 1065, 1064), (1057, 1067, 1073, 1068), (1066, 1067, 1057, 1056), (1064, 1065, 1067, 1066), (1056, 1058, 1060, 1062, 1064, 1066), (1068, 1073, 1079, 1074), (1067, 1065, 1072, 1073), (1065, 1063, 1071, 1072), (1063, 1061, 1070, 1071), (1061, 1059, 1069, 1070), (1059, 1057, 1068, 1069), (1075, 1074, 1079, 1078, 1077, 1076), (1073, 1072, 1078, 1079), (1072, 1071, 1077, 1078), (1071, 1070, 1076, 1077), (1070, 1069, 1075, 1076), (1069, 1068, 1074, 1075), (1080, 1081, 1083, 1082), (1082, 1083, 1085, 1084), (1084, 1085, 1087, 1086), (1086, 1087, 1089, 1088), (1081, 1091, 1097, 1092), (1090, 1091, 1081, 1080), (1088, 1089, 1091, 1090), (1080, 1082, 1084, 1086, 1088, 1090), (1092, 1097, 1103, 1098), (1091, 1089, 1096, 1097), (1089, 1087, 1095, 1096), (1087, 1085, 1094, 1095), (1085, 1083, 1093, 1094), (1083, 1081, 1092, 1093), (1099, 1098, 1103, 1102, 1101, 1100), (1097, 1096, 1102, 1103), (1096, 1095, 1101, 1102), (1095, 1094, 1100, 1101), (1094, 1093, 1099, 1100), (1093, 1092, 1098, 1099), (1104, 1105, 1107, 1106), (1106, 1107, 1109, 1108), (1108, 1109, 1111, 1110), (1110, 1111, 1113, 1112), (1105, 1115, 1121, 1116), (1114, 1115, 1105, 1104), (1112, 1113, 1115, 1114), (1104, 1106, 1108, 1110, 1112, 1114), (1116, 1121, 1127, 1122), (1115, 1113, 1120, 1121), (1113, 1111, 1119, 1120), (1111, 1109, 1118, 1119), (1109, 1107, 1117, 1118), (1107, 1105, 1116, 1117), (1123, 1122, 1127, 1126, 1125, 1124), (1121, 1120, 1126, 1127), (1120, 1119, 1125, 1126), (1119, 1118, 1124, 1125), (1118, 1117, 1123, 1124), (1117, 1116, 1122, 1123), (1128, 1129, 1131, 1130), (1130, 1131, 1133, 1132), (1132, 1133, 1135, 1134), (1134, 1135, 1137, 1136), (1129, 1139, 1145, 1140), (1138, 1139, 1129, 1128), (1136, 1137, 1139, 1138), (1128, 1130, 1132, 1134, 1136, 1138), (1140, 1145, 1151, 1146), (1139, 1137, 1144, 1145), (1137, 1135, 1143, 1144), (1135, 1133, 1142, 1143), (1133, 1131, 1141, 1142), (1131, 1129, 1140, 1141), (1147, 1146, 1151, 1150, 1149, 1148), (1145, 1144, 1150, 1151), (1144, 1143, 1149, 1150), (1143, 1142, 1148, 1149), (1142, 1141, 1147, 1148), (1141, 1140, 1146, 1147), (1152, 1153, 1155, 1154), (1154, 1155, 1157, 1156), (1156, 1157, 1159, 1158), (1158, 1159, 1161, 1160), (1153, 1163, 1169, 1164), (1162, 1163, 1153, 1152), (1160, 1161, 1163, 1162), (1152, 1154, 1156, 1158, 1160, 1162), (1164, 1169, 1175, 1170), (1163, 1161, 1168, 1169), (1161, 1159, 1167, 1168), (1159, 1157, 1166, 1167), (1157, 1155, 1165, 1166), (1155, 1153, 1164, 1165), (1171, 1170, 1175, 1174, 1173, 1172), (1169, 1168, 1174, 1175), (1168, 1167, 1173, 1174), (1167, 1166, 1172, 1173), (1166, 1165, 1171, 1172), (1165, 1164, 1170, 1171), (1176, 1177, 1179, 1178), (1178, 1179, 1181, 1180), (1180, 1181, 1183, 1182), (1182, 1183, 1185, 1184), (1177, 1187, 1193, 1188), (1186, 1187, 1177, 1176), (1184, 1185, 1187, 1186), (1176, 1178, 1180, 1182, 1184, 1186), (1188, 1193, 1199, 1194), (1187, 1185, 1192, 1193), (1185, 1183, 1191, 1192), (1183, 1181, 1190, 1191), (1181, 1179, 1189, 1190), (1179, 1177, 1188, 1189), (1195, 1194, 1199, 1198, 1197, 1196), (1193, 1192, 1198, 1199), (1192, 1191, 1197, 1198), (1191, 1190, 1196, 1197), (1190, 1189, 1195, 1196), (1189, 1188, 1194, 1195), (1200, 1201, 1203, 1202), (1202, 1203, 1205, 1204), (1204, 1205, 1207, 1206), (1206, 1207, 1209, 1208), (1201, 1211, 1217, 1212), (1210, 1211, 1201, 1200), (1208, 1209, 1211, 1210), (1200, 1202, 1204, 1206, 1208, 1210), (1212, 1217, 1223, 1218), (1211, 1209, 1216, 1217), (1209, 1207, 1215, 1216), (1207, 1205, 1214, 1215), (1205, 1203, 1213, 1214), (1203, 1201, 1212, 1213), (1219, 1218, 1223, 1222, 1221, 1220), (1217, 1216, 1222, 1223), (1216, 1215, 1221, 1222), (1215, 1214, 1220, 1221), (1214, 1213, 1219, 1220), (1213, 1212, 1218, 1219), (1224, 1225, 1227, 1226), (1226, 1227, 1229, 1228), (1228, 1229, 1231, 1230), (1230, 1231, 1233, 1232), (1225, 1235, 1241, 1236), (1234, 1235, 1225, 1224), (1232, 1233, 1235, 1234), (1224, 1226, 1228, 1230, 1232, 1234), (1236, 1241, 1247, 1242), (1235, 1233, 1240, 1241), (1233, 1231, 1239, 1240), (1231, 1229, 1238, 1239), (1229, 1227, 1237, 1238), (1227, 1225, 1236, 1237), (1243, 1242, 1247, 1246, 1245, 1244), (1241, 1240, 1246, 1247), (1240, 1239, 1245, 1246), (1239, 1238, 1244, 1245), (1238, 1237, 1243, 1244), (1237, 1236, 1242, 1243), (1248, 1249, 1251, 1250), (1250, 1251, 1253, 1252), (1252, 1253, 1255, 1254), (1254, 1255, 1257, 1256), (1249, 1259, 1265, 1260), (1258, 1259, 1249, 1248), (1256, 1257, 1259, 1258), (1248, 1250, 1252, 1254, 1256, 1258), (1260, 1265, 1271, 1266), (1259, 1257, 1264, 1265), (1257, 1255, 1263, 1264), (1255, 1253, 1262, 1263), (1253, 1251, 1261, 1262), (1251, 1249, 1260, 1261), (1267, 1266, 1271, 1270, 1269, 1268), (1265, 1264, 1270, 1271), (1264, 1263, 1269, 1270), (1263, 1262, 1268, 1269), (1262, 1261, 1267, 1268), (1261, 1260, 1266, 1267), (1272, 1273, 1275, 1274), (1274, 1275, 1277, 1276), (1276, 1277, 1279, 1278), (1278, 1279, 1281, 1280), (1273, 1283, 1289, 1284), (1282, 1283, 1273, 1272), (1280, 1281, 1283, 1282), (1272, 1274, 1276, 1278, 1280, 1282), (1284, 1289, 1295, 1290), (1283, 1281, 1288, 1289), (1281, 1279, 1287, 1288), (1279, 1277, 1286, 1287), (1277, 1275, 1285, 1286), (1275, 1273, 1284, 1285), (1291, 1290, 1295, 1294, 1293, 1292), (1289, 1288, 1294, 1295), (1288, 1287, 1293, 1294), (1287, 1286, 1292, 1293), (1286, 1285, 1291, 1292), (1285, 1284, 1290, 1291), (1296, 1297, 1299, 1298), (1298, 1299, 1301, 1300), (1300, 1301, 1303, 1302), (1302, 1303, 1305, 1304), (1297, 1307, 1313, 1308), (1306, 1307, 1297, 1296), (1304, 1305, 1307, 1306), (1296, 1298, 1300, 1302, 1304, 1306), (1308, 1313, 1319, 1314), (1307, 1305, 1312, 1313), (1305, 1303, 1311, 1312), (1303, 1301, 1310, 1311), (1301, 1299, 1309, 1310), (1299, 1297, 1308, 1309), (1315, 1314, 1319, 1318, 1317, 1316), (1313, 1312, 1318, 1319), (1312, 1311, 1317, 1318), (1311, 1310, 1316, 1317), (1310, 1309, 1315, 1316), (1309, 1308, 1314, 1315), (1320, 1321, 1323, 1322), (1322, 1323, 1325, 1324), (1324, 1325, 1327, 1326), (1326, 1327, 1329, 1328), (1321, 1331, 1337, 1332), (1330, 1331, 1321, 1320), (1328, 1329, 1331, 1330), (1320, 1322, 1324, 1326, 1328, 1330), (1332, 1337, 1343, 1338), (1331, 1329, 1336, 1337), (1329, 1327, 1335, 1336), (1327, 1325, 1334, 1335), (1325, 1323, 1333, 1334), (1323, 1321, 1332, 1333), (1339, 1338, 1343, 1342, 1341, 1340), (1337, 1336, 1342, 1343), (1336, 1335, 1341, 1342), (1335, 1334, 1340, 1341), (1334, 1333, 1339, 1340), (1333, 1332, 1338, 1339), (1344, 1345, 1347, 1346), (1346, 1347, 1349, 1348), (1348, 1349, 1351, 1350), (1350, 1351, 1353, 1352), (1345, 1355, 1361, 1356), (1354, 1355, 1345, 1344), (1352, 1353, 1355, 1354), (1344, 1346, 1348, 1350, 1352, 1354), (1356, 1361, 1367, 1362), (1355, 1353, 1360, 1361), (1353, 1351, 1359, 1360), (1351, 1349, 1358, 1359), (1349, 1347, 1357, 1358), (1347, 1345, 1356, 1357), (1363, 1362, 1367, 1366, 1365, 1364), (1361, 1360, 1366, 1367), (1360, 1359, 1365, 1366), (1359, 1358, 1364, 1365), (1358, 1357, 1363, 1364), (1357, 1356, 1362, 1363), (1368, 1369, 1371, 1370), (1370, 1371, 1373, 1372), (1372, 1373, 1375, 1374), (1374, 1375, 1377, 1376), (1369, 1379, 1385, 1380), (1378, 1379, 1369, 1368), (1376, 1377, 1379, 1378), (1368, 1370, 1372, 1374, 1376, 1378), (1380, 1385, 1391, 1386), (1379, 1377, 1384, 1385), (1377, 1375, 1383, 1384), (1375, 1373, 1382, 1383), (1373, 1371, 1381, 1382), (1371, 1369, 1380, 1381), (1387, 1386, 1391, 1390, 1389, 1388), (1385, 1384, 1390, 1391), (1384, 1383, 1389, 1390), (1383, 1382, 1388, 1389), (1382, 1381, 1387, 1388), (1381, 1380, 1386, 1387), (1392, 1393, 1395, 1394), (1394, 1395, 1397, 1396), (1396, 1397, 1399, 1398), (1398, 1399, 1401, 1400), (1393, 1403, 1409, 1404), (1402, 1403, 1393, 1392), (1400, 1401, 1403, 1402), (1392, 1394, 1396, 1398, 1400, 1402), (1404, 1409, 1415, 1410), (1403, 1401, 1408, 1409), (1401, 1399, 1407, 1408), (1399, 1397, 1406, 1407), (1397, 1395, 1405, 1406), (1395, 1393, 1404, 1405), (1411, 1410, 1415, 1414, 1413, 1412), (1409, 1408, 1414, 1415), (1408, 1407, 1413, 1414), (1407, 1406, 1412, 1413), (1406, 1405, 1411, 1412), (1405, 1404, 1410, 1411), (1416, 1417, 1419, 1418), (1418, 1419, 1421, 1420), (1420, 1421, 1423, 1422), (1422, 1423, 1425, 1424), (1417, 1427, 1433, 1428), (1426, 1427, 1417, 1416), (1424, 1425, 1427, 1426), (1416, 1418, 1420, 1422, 1424, 1426), (1428, 1433, 1439, 1434), (1427, 1425, 1432, 1433), (1425, 1423, 1431, 1432), (1423, 1421, 1430, 1431), (1421, 1419, 1429, 1430), (1419, 1417, 1428, 1429), (1435, 1434, 1439, 1438, 1437, 1436), (1433, 1432, 1438, 1439), (1432, 1431, 1437, 1438), (1431, 1430, 1436, 1437), (1430, 1429, 1435, 1436), (1429, 1428, 1434, 1435), (1440, 1441, 1443, 1442), (1442, 1443, 1445, 1444), (1444, 1445, 1447, 1446), (1446, 1447, 1449, 1448), (1441, 1451, 1457, 1452), (1450, 1451, 1441, 1440), (1448, 1449, 1451, 1450), (1440, 1442, 1444, 1446, 1448, 1450), (1452, 1457, 1463, 1458), (1451, 1449, 1456, 1457), (1449, 1447, 1455, 1456), (1447, 1445, 1454, 1455), (1445, 1443, 1453, 1454), (1443, 1441, 1452, 1453), (1459, 1458, 1463, 1462, 1461, 1460), (1457, 1456, 1462, 1463), (1456, 1455, 1461, 1462), (1455, 1454, 1460, 1461), (1454, 1453, 1459, 1460), (1453, 1452, 1458, 1459), (1464, 1465, 1467, 1466), (1466, 1467, 1469, 1468), (1468, 1469, 1471, 1470), (1470, 1471, 1473, 1472), (1465, 1475, 1481, 1476), (1474, 1475, 1465, 1464), (1472, 1473, 1475, 1474), (1464, 1466, 1468, 1470, 1472, 1474), (1476, 1481, 1487, 1482), (1475, 1473, 1480, 1481), (1473, 1471, 1479, 1480), (1471, 1469, 1478, 1479), (1469, 1467, 1477, 1478), (1467, 1465, 1476, 1477), (1483, 1482, 1487, 1486, 1485, 1484), (1481, 1480, 1486, 1487), (1480, 1479, 1485, 1486), (1479, 1478, 1484, 1485), (1478, 1477, 1483, 1484), (1477, 1476, 1482, 1483), (1488, 1489, 1491, 1490), (1490, 1491, 1493, 1492), (1492, 1493, 1495, 1494), (1494, 1495, 1497, 1496), (1489, 1499, 1505, 1500), (1498, 1499, 1489, 1488), (1496, 1497, 1499, 1498), (1488, 1490, 1492, 1494, 1496, 1498), (1500, 1505, 1511, 1506), (1499, 1497, 1504, 1505), (1497, 1495, 1503, 1504), (1495, 1493, 1502, 1503), (1493, 1491, 1501, 1502), (1491, 1489, 1500, 1501), (1507, 1506, 1511, 1510, 1509, 1508), (1505, 1504, 1510, 1511), (1504, 1503, 1509, 1510), (1503, 1502, 1508, 1509), (1502, 1501, 1507, 1508), (1501, 1500, 1506, 1507), (1512, 1513, 1515, 1514), (1514, 1515, 1517, 1516), (1516, 1517, 1519, 1518), (1518, 1519, 1521, 1520), (1513, 1523, 1529, 1524), (1522, 1523, 1513, 1512), (1520, 1521, 1523, 1522), (1512, 1514, 1516, 1518, 1520, 1522), (1524, 1529, 1535, 1530), (1523, 1521, 1528, 1529), (1521, 1519, 1527, 1528), (1519, 1517, 1526, 1527), (1517, 1515, 1525, 1526), (1515, 1513, 1524, 1525), (1531, 1530, 1535, 1534, 1533, 1532), (1529, 1528, 1534, 1535), (1528, 1527, 1533, 1534), (1527, 1526, 1532, 1533), (1526, 1525, 1531, 1532), (1525, 1524, 1530, 1531), (1536, 1537, 1539, 1538), (1538, 1539, 1541, 1540), (1540, 1541, 1543, 1542), (1542, 1543, 1545, 1544), (1537, 1547, 1553, 1548), (1546, 1547, 1537, 1536), (1544, 1545, 1547, 1546), (1536, 1538, 1540, 1542, 1544, 1546), (1548, 1553, 1559, 1554), (1547, 1545, 1552, 1553), (1545, 1543, 1551, 1552), (1543, 1541, 1550, 1551), (1541, 1539, 1549, 1550), (1539, 1537, 1548, 1549), (1555, 1554, 1559, 1558, 1557, 1556), (1553, 1552, 1558, 1559), (1552, 1551, 1557, 1558), (1551, 1550, 1556, 1557), (1550, 1549, 1555, 1556), (1549, 1548, 1554, 1555), (1560, 1561, 1563, 1562), (1562, 1563, 1565, 1564), (1564, 1565, 1567, 1566), (1566, 1567, 1569, 1568), (1561, 1571, 1577, 1572), (1570, 1571, 1561, 1560), (1568, 1569, 1571, 1570), (1560, 1562, 1564, 1566, 1568, 1570), (1572, 1577, 1583, 1578), (1571, 1569, 1576, 1577), (1569, 1567, 1575, 1576), (1567, 1565, 1574, 1575), (1565, 1563, 1573, 1574), (1563, 1561, 1572, 1573), (1579, 1578, 1583, 1582, 1581, 1580), (1577, 1576, 1582, 1583), (1576, 1575, 1581, 1582), (1575, 1574, 1580, 1581), (1574, 1573, 1579, 1580), (1573, 1572, 1578, 1579), (1584, 1585, 1587, 1586), (1586, 1587, 1589, 1588), (1588, 1589, 1591, 1590), (1590, 1591, 1593, 1592), (1585, 1595, 1601, 1596), (1594, 1595, 1585, 1584), (1592, 1593, 1595, 1594), (1584, 1586, 1588, 1590, 1592, 1594), (1596, 1601, 1607, 1602), (1595, 1593, 1600, 1601), (1593, 1591, 1599, 1600), (1591, 1589, 1598, 1599), (1589, 1587, 1597, 1598), (1587, 1585, 1596, 1597), (1603, 1602, 1607, 1606, 1605, 1604), (1601, 1600, 1606, 1607), (1600, 1599, 1605, 1606), (1599, 1598, 1604, 1605), (1598, 1597, 1603, 1604), (1597, 1596, 1602, 1603), (1608, 1609, 1611, 1610), (1610, 1611, 1613, 1612), (1612, 1613, 1615, 1614), (1614, 1615, 1617, 1616), (1609, 1619, 1625, 1620), (1618, 1619, 1609, 1608), (1616, 1617, 1619, 1618), (1608, 1610, 1612, 1614, 1616, 1618), (1620, 1625, 1631, 1626), (1619, 1617, 1624, 1625), (1617, 1615, 1623, 1624), (1615, 1613, 1622, 1623), (1613, 1611, 1621, 1622), (1611, 1609, 1620, 1621), (1627, 1626, 1631, 1630, 1629, 1628), (1625, 1624, 1630, 1631), (1624, 1623, 1629, 1630), (1623, 1622, 1628, 1629), (1622, 1621, 1627, 1628), (1621, 1620, 1626, 1627), (1632, 1633, 1635, 1634), (1634, 1635, 1637, 1636), (1636, 1637, 1639, 1638), (1638, 1639, 1641, 1640), (1633, 1643, 1649, 1644), (1642, 1643, 1633, 1632), (1640, 1641, 1643, 1642), (1632, 1634, 1636, 1638, 1640, 1642), (1644, 1649, 1655, 1650), (1643, 1641, 1648, 1649), (1641, 1639, 1647, 1648), (1639, 1637, 1646, 1647), (1637, 1635, 1645, 1646), (1635, 1633, 1644, 1645), (1651, 1650, 1655, 1654, 1653, 1652), (1649, 1648, 1654, 1655), (1648, 1647, 1653, 1654), (1647, 1646, 1652, 1653), (1646, 1645, 1651, 1652), (1645, 1644, 1650, 1651), (1656, 1657, 1659, 1658), (1658, 1659, 1661, 1660), (1660, 1661, 1663, 1662), (1662, 1663, 1665, 1664), (1657, 1667, 1673, 1668), (1666, 1667, 1657, 1656), (1664, 1665, 1667, 1666), (1656, 1658, 1660, 1662, 1664, 1666), (1668, 1673, 1679, 1674), (1667, 1665, 1672, 1673), (1665, 1663, 1671, 1672), (1663, 1661, 1670, 1671), (1661, 1659, 1669, 1670), (1659, 1657, 1668, 1669), (1675, 1674, 1679, 1678, 1677, 1676), (1673, 1672, 1678, 1679), (1672, 1671, 1677, 1678), (1671, 1670, 1676, 1677), (1670, 1669, 1675, 1676), (1669, 1668, 1674, 1675), (1680, 1681, 1683, 1682), (1682, 1683, 1685, 1684), (1684, 1685, 1687, 1686), (1686, 1687, 1689, 1688), (1681, 1691, 1697, 1692), (1690, 1691, 1681, 1680), (1688, 1689, 1691, 1690), (1680, 1682, 1684, 1686, 1688, 1690), (1692, 1697, 1703, 1698), (1691, 1689, 1696, 1697), (1689, 1687, 1695, 1696), (1687, 1685, 1694, 1695), (1685, 1683, 1693, 1694), (1683, 1681, 1692, 1693), (1699, 1698, 1703, 1702, 1701, 1700), (1697, 1696, 1702, 1703), (1696, 1695, 1701, 1702), (1695, 1694, 1700, 1701), (1694, 1693, 1699, 1700), (1693, 1692, 1698, 1699), (1704, 1705, 1707, 1706), (1706, 1707, 1709, 1708), (1708, 1709, 1711, 1710), (1710, 1711, 1713, 1712), (1705, 1715, 1721, 1716), (1714, 1715, 1705, 1704), (1712, 1713, 1715, 1714), (1704, 1706, 1708, 1710, 1712, 1714), (1716, 1721, 1727, 1722), (1715, 1713, 1720, 1721), (1713, 1711, 1719, 1720), (1711, 1709, 1718, 1719), (1709, 1707, 1717, 1718), (1707, 1705, 1716, 1717), (1723, 1722, 1727, 1726, 1725, 1724), (1721, 1720, 1726, 1727), (1720, 1719, 1725, 1726), (1719, 1718, 1724, 1725), (1718, 1717, 1723, 1724), (1717, 1716, 1722, 1723), (1728, 1729, 1731, 1730), (1730, 1731, 1733, 1732), (1732, 1733, 1735, 1734), (1734, 1735, 1737, 1736), (1729, 1739, 1745, 1740), (1738, 1739, 1729, 1728), (1736, 1737, 1739, 1738), (1728, 1730, 1732, 1734, 1736, 1738), (1740, 1745, 1751, 1746), (1739, 1737, 1744, 1745), (1737, 1735, 1743, 1744), (1735, 1733, 1742, 1743), (1733, 1731, 1741, 1742), (1731, 1729, 1740, 1741), (1747, 1746, 1751, 1750, 1749, 1748), (1745, 1744, 1750, 1751), (1744, 1743, 1749, 1750), (1743, 1742, 1748, 1749), (1742, 1741, 1747, 1748), (1741, 1740, 1746, 1747), (1752, 1753, 1755, 1754), (1754, 1755, 1757, 1756), (1756, 1757, 1759, 1758), (1758, 1759, 1761, 1760), (1753, 1763, 1769, 1764), (1762, 1763, 1753, 1752), (1760, 1761, 1763, 1762), (1752, 1754, 1756, 1758, 1760, 1762), (1764, 1769, 1775, 1770), (1763, 1761, 1768, 1769), (1761, 1759, 1767, 1768), (1759, 1757, 1766, 1767), (1757, 1755, 1765, 1766), (1755, 1753, 1764, 1765), (1771, 1770, 1775, 1774, 1773, 1772), (1769, 1768, 1774, 1775), (1768, 1767, 1773, 1774), (1767, 1766, 1772, 1773), (1766, 1765, 1771, 1772), (1765, 1764, 1770, 1771), (1776, 1777, 1779, 1778), (1778, 1779, 1781, 1780), (1780, 1781, 1783, 1782), (1782, 1783, 1785, 1784), (1777, 1787, 1793, 1788), (1786, 1787, 1777, 1776), (1784, 1785, 1787, 1786), (1776, 1778, 1780, 1782, 1784, 1786), (1788, 1793, 1799, 1794), (1787, 1785, 1792, 1793), (1785, 1783, 1791, 1792), (1783, 1781, 1790, 1791), (1781, 1779, 1789, 1790), (1779, 1777, 1788, 1789), (1795, 1794, 1799, 1798, 1797, 1796), (1793, 1792, 1798, 1799), (1792, 1791, 1797, 1798), (1791, 1790, 1796, 1797), (1790, 1789, 1795, 1796), (1789, 1788, 1794, 1795), (1800, 1801, 1803, 1802), (1802, 1803, 1805, 1804), (1804, 1805, 1807, 1806), (1806, 1807, 1809, 1808), (1801, 1811, 1817, 1812), (1810, 1811, 1801, 1800), (1808, 1809, 1811, 1810), (1800, 1802, 1804, 1806, 1808, 1810), (1812, 1817, 1823, 1818), (1811, 1809, 1816, 1817), (1809, 1807, 1815, 1816), (1807, 1805, 1814, 1815), (1805, 1803, 1813, 1814), (1803, 1801, 1812, 1813), (1819, 1818, 1823, 1822, 1821, 1820), (1817, 1816, 1822, 1823), (1816, 1815, 1821, 1822), (1815, 1814, 1820, 1821), (1814, 1813, 1819, 1820), (1813, 1812, 1818, 1819), (1824, 1825, 1827, 1826), (1826, 1827, 1829, 1828), (1828, 1829, 1831, 1830), (1830, 1831, 1833, 1832), (1825, 1835, 1841, 1836), (1834, 1835, 1825, 1824), (1832, 1833, 1835, 1834), (1824, 1826, 1828, 1830, 1832, 1834), (1836, 1841, 1847, 1842), (1835, 1833, 1840, 1841), (1833, 1831, 1839, 1840), (1831, 1829, 1838, 1839), (1829, 1827, 1837, 1838), (1827, 1825, 1836, 1837), (1843, 1842, 1847, 1846, 1845, 1844), (1841, 1840, 1846, 1847), (1840, 1839, 1845, 1846), (1839, 1838, 1844, 1845), (1838, 1837, 1843, 1844), (1837, 1836, 1842, 1843), (1848, 1849, 1851, 1850), (1850, 1851, 1853, 1852), (1852, 1853, 1855, 1854), (1854, 1855, 1857, 1856), (1849, 1859, 1865, 1860), (1858, 1859, 1849, 1848), (1856, 1857, 1859, 1858), (1848, 1850, 1852, 1854, 1856, 1858), (1860, 1865, 1871, 1866), (1859, 1857, 1864, 1865), (1857, 1855, 1863, 1864), (1855, 1853, 1862, 1863), (1853, 1851, 1861, 1862), (1851, 1849, 1860, 1861), (1867, 1866, 1871, 1870, 1869, 1868), (1865, 1864, 1870, 1871), (1864, 1863, 1869, 1870), (1863, 1862, 1868, 1869), (1862, 1861, 1867, 1868), (1861, 1860, 1866, 1867), (1872, 1873, 1875, 1874), (1874, 1875, 1877, 1876), (1876, 1877, 1879, 1878), (1878, 1879, 1881, 1880), (1873, 1883, 1889, 1884), (1882, 1883, 1873, 1872), (1880, 1881, 1883, 1882), (1872, 1874, 1876, 1878, 1880, 1882), (1884, 1889, 1895, 1890), (1883, 1881, 1888, 1889), (1881, 1879, 1887, 1888), (1879, 1877, 1886, 1887), (1877, 1875, 1885, 1886), (1875, 1873, 1884, 1885), (1891, 1890, 1895, 1894, 1893, 1892), (1889, 1888, 1894, 1895), (1888, 1887, 1893, 1894), (1887, 1886, 1892, 1893), (1886, 1885, 1891, 1892), (1885, 1884, 1890, 1891), (1896, 1897, 1899, 1898), (1898, 1899, 1901, 1900), (1900, 1901, 1903, 1902), (1902, 1903, 1905, 1904), (1897, 1907, 1913, 1908), (1906, 1907, 1897, 1896), (1904, 1905, 1907, 1906), (1896, 1898, 1900, 1902, 1904, 1906), (1908, 1913, 1919, 1914), (1907, 1905, 1912, 1913), (1905, 1903, 1911, 1912), (1903, 1901, 1910, 1911), (1901, 1899, 1909, 1910), (1899, 1897, 1908, 1909), (1915, 1914, 1919, 1918, 1917, 1916), (1913, 1912, 1918, 1919), (1912, 1911, 1917, 1918), (1911, 1910, 1916, 1917), (1910, 1909, 1915, 1916), (1909, 1908, 1914, 1915)])
me_mesh_platform.use_remesh_preserve_volume = False
me_mesh_platform.use_remesh_preserve_attributes = False
me_mesh_platform.use_mirror_vertex_groups = False
me_mesh_platform.update()

# ---- objects
ob_platform = bpy.data.objects.new('Platform', me_mesh_platform)

# ---- transforms, parenting, visibility, modifiers, constraints
ob_platform.location = (0.0, 0.0, 0.0)
ob_platform.lineart.crease_threshold = 0.0

# ---- collection membership
col_collection_1.objects.link(ob_platform)

# ---- scene / render settings (as saved in the file)
scene.frame_start = 1; scene.frame_end = 250; scene.frame_set(1)
scene.render.engine = 'BLENDER_EEVEE_NEXT'
scene.render.resolution_percentage = 50
scene.render.dither_intensity = 0.0
scene.cycles.use_denoising = False
scene.cycles.samples = 10
scene.cycles.sampling_pattern = 'TABULATED_SOBOL'
scene.cycles.light_sampling_threshold = 0.0
scene.cycles.use_adaptive_sampling = False
scene.cycles.use_light_tree = False
scene.cycles.blur_glossy = 0.0
scene.cycles.volume_bounces = 1
scene.cycles.pixel_filter_type = 'GAUSSIAN'
scene.cycles.sample_clamp_indirect = 0.0
scene.view_settings.view_transform = 'Standard'
bpy.context.view_layer.update()

# ---- added for rendering (the .blend has no active camera and no usable light): camera, sun
cam_auto = bpy.data.cameras.new('AutoCamera')
cam_auto.lens = 50.0
cam_auto.sensor_width = 36.0
cam_auto.clip_end = 1000.0
ob_auto_camera = bpy.data.objects.new('AutoCamera', cam_auto)
scene.collection.objects.link(ob_auto_camera)
ob_auto_camera.location = (52.5153, -63.0184, 41.287)
ob_auto_camera.rotation_euler = (1.09748, -7.21219e-08, 0.694738)
scene.camera = ob_auto_camera
light_auto_sun = bpy.data.lights.new('AutoSun', 'SUN')
light_auto_sun.energy = 3.0
light_auto_sun.angle = 0.0523599
ob_auto_sun = bpy.data.objects.new('AutoSun', light_auto_sun)
scene.collection.objects.link(ob_auto_sun)
ob_auto_sun.rotation_euler = (0.872665, 0.174533, 0.523599)
bpy.context.view_layer.update()
